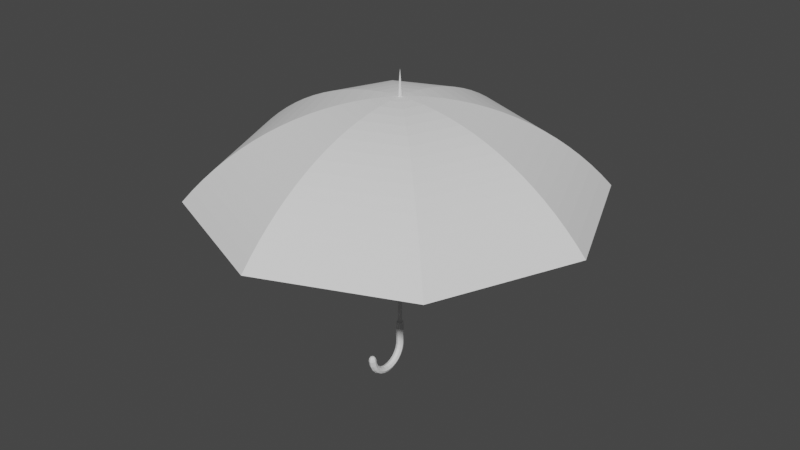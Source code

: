 # Source: Parapluie.blend  (saved by Blender 3.5.10; exported with 4.5.12 LTS)
import bpy
from mathutils import Matrix  # noqa: F401  (used for matrix-valued properties, if any)

bpy.ops.wm.read_factory_settings(use_empty=True)
scene = bpy.context.scene
scene.name = 'Scene'

# ---- collections
col_collection = bpy.data.collections.new('Collection'); scene.collection.children.link(col_collection)

# ---- world
world_world = bpy.data.worlds.new('World'); scene.world = world_world
world_world.use_nodes = True; world_world.node_tree.nodes.clear()
_N = world_world.node_tree.nodes; _L = world_world.node_tree.links
n0 = _N.new('ShaderNodeOutputWorld'); n0.name = 'World Output'; n0.location = (300, 300)
n1 = _N.new('ShaderNodeBackground'); n1.name = 'Background'; n1.location = (10, 300)
n1.inputs[0].default_value = (0.05088, 0.05088, 0.05088, 1.0)
_L.new(n1.outputs[0], n0.inputs[0])
n0.is_active_output = True
world_world.color = (0.05088, 0.05088, 0.05088)
world_world.use_sun_shadow = False
world_world.sun_shadow_jitter_overblur = 0.0

# ---- meshes
me_vert = bpy.data.meshes.new('Vert')
me_vert.from_pydata([(0.0, 0.0, 0.0), (3.0, 0.0, -0.03528)], [(0, 1)], [])
me_vert.update()
me_cylinder = bpy.data.meshes.new('Cylinder')
me_cylinder.from_pydata([(1.893e-10, 0.5681, 1.335), (0.4017, 0.4017, 1.335), (0.5681, 0.0, 1.335), (0.4017, -0.4017, 1.335), (1.893e-10, -0.5681, 1.335), (-0.4017, -0.4017, 1.335), (-0.5681, 0.0, 1.335), (-0.4017, 0.4017, 1.335), (4.422e-09, 0.0, 1.659), (-1.048, 8.138e-09, -2.225), (-0.7413, -0.7413, -2.225), (3.493e-10, -1.048, -2.225), (0.7413, -0.7413, -2.225), (1.048, 8.138e-09, -2.225), (0.7413, 0.7413, -2.225), (3.493e-10, 1.048, -2.225), (-0.7413, 0.7413, -2.225), (-0.7413, -0.3291, -2.373), (3.493e-10, -0.05898, -2.38), (0.7413, -0.3291, -2.373), (1.048, -0.9813, -2.356), (0.7413, -1.633, -2.339), (3.493e-10, -1.904, -2.332), (-0.7413, -1.633, -2.339), (-1.048, -0.9813, -2.356), (-1.048, -0.323, -2.294), (-0.7413, -1.042, -2.285), (3.493e-10, -1.339, -2.281), (0.7413, -1.042, -2.285), (1.048, -0.323, -2.294), (0.7413, 0.3957, -2.302), (3.493e-10, 0.6934, -2.306), (-0.7413, 0.3957, -2.302), (-1.048, -1.935, -2.408), (-0.7413, -2.481, -2.384), (3.493e-10, -2.707, -2.374), (0.7413, -2.481, -2.384), (1.048, -1.935, -2.408), (0.7413, -1.389, -2.433), (3.493e-10, -1.163, -2.443), (-0.7413, -1.389, -2.433), (-1.048, -4.48, -2.472), (-0.7413, -4.722, -2.438), (3.493e-10, -4.822, -2.424), (0.7413, -4.722, -2.438), (1.048, -4.48, -2.472), (0.7413, -4.238, -2.506), (3.493e-10, -4.138, -2.52), (-0.7413, -4.238, -2.506), (-1.048, -7.347, -2.47), (-0.7413, -7.227, -2.434), (3.493e-10, -7.177, -2.42), (0.7413, -7.227, -2.434), (1.048, -7.347, -2.47), (0.7413, -7.468, -2.505), (3.493e-10, -7.517, -2.52), (-0.7413, -7.468, -2.505), (-1.048, -9.846, -2.402), (-0.7413, -9.393, -2.373), (3.493e-10, -9.205, -2.362), (0.7413, -9.393, -2.373), (1.048, -9.846, -2.402), (0.7413, -10.3, -2.43), (3.493e-10, -10.49, -2.442), (-0.7413, -10.3, -2.43), (-1.048, -11.38, -2.285), (-0.7413, -10.7, -2.27), (3.493e-10, -10.42, -2.264), (0.7413, -10.7, -2.27), (1.048, -11.38, -2.285), (0.7413, -12.05, -2.299), (3.493e-10, -12.34, -2.305), (-0.7413, -12.05, -2.299), (-0.8887, -11.71, -2.182), (-0.6284, -11.08, -2.18), (-5.531e-07, -10.82, -2.179), (0.6284, -11.08, -2.18), (0.8887, -11.71, -2.182), (0.6284, -12.33, -2.185), (-5.531e-07, -12.59, -2.186), (-0.6284, -12.33, -2.185), (-0.7413, -2.719, -2.478), (3.493e-10, -2.551, -2.49), (0.7413, -2.719, -2.478), (1.048, -3.125, -2.448), (0.7413, -3.532, -2.418), (3.493e-10, -3.7, -2.406), (-0.7413, -3.532, -2.418), (-1.048, -3.125, -2.448), (-0.7413, -5.854, -2.515), (3.493e-10, -5.828, -2.53), (0.7413, -5.854, -2.515), (1.048, -5.917, -2.48), (0.7413, -5.979, -2.444), (3.493e-10, -6.005, -2.429), (-0.7413, -5.979, -2.444), (-1.048, -5.917, -2.48), (-0.7413, -8.98, -2.476), (3.493e-10, -9.103, -2.49), (0.7413, -8.98, -2.476), (1.048, -8.684, -2.443), (0.7413, -8.388, -2.41), (3.493e-10, -8.266, -2.397), (-0.7413, -8.388, -2.41), (-1.048, -8.684, -2.443), (-0.7413, -11.35, -2.37), (3.493e-10, -11.59, -2.379), (0.7413, -11.35, -2.37), (1.048, -10.76, -2.348), (0.7413, -10.18, -2.326), (3.493e-10, -9.937, -2.317), (-0.7413, -10.18, -2.326), (-1.048, -10.76, -2.348), (-0.7413, -12.38, -2.222), (3.493e-10, -12.69, -2.224), (0.7413, -12.38, -2.222), (1.048, -11.65, -2.216), (0.7413, -10.92, -2.21), (3.493e-10, -10.62, -2.207), (-0.7413, -10.92, -2.21), (-1.048, -11.65, -2.216), (-0.4327, -12.11, -2.163), (-5.548e-07, -12.29, -2.163), (0.4327, -12.11, -2.163), (0.6119, -11.68, -2.163), (0.4327, -11.25, -2.163), (-5.548e-07, -11.07, -2.163), (-0.4327, -11.25, -2.163), (-0.6119, -11.68, -2.163), (-0.1935, -11.87, -2.157), (-5.673e-07, -11.95, -2.157), (0.1935, -11.87, -2.157), (0.2736, -11.68, -2.157), (0.1935, -11.48, -2.158), (-5.673e-07, -11.4, -2.158), (-0.1935, -11.48, -2.158), (-0.2736, -11.68, -2.157), (-0.1935, -11.87, -2.157), (-5.673e-07, -11.95, -2.157), (0.1935, -11.87, -2.157), (0.2736, -11.68, -2.157), (0.1935, -11.48, -2.158), (-5.673e-07, -11.4, -2.158), (-0.1935, -11.48, -2.158), (-0.2736, -11.68, -2.157), (-0.1935, -11.87, -2.157), (-5.673e-07, -11.95, -2.157), (0.1935, -11.87, -2.157), (0.2736, -11.68, -2.157), (0.1935, -11.48, -2.158), (-5.673e-07, -11.4, -2.158), (-0.1935, -11.48, -2.158), (-0.2736, -11.68, -2.157), (-0.1935, -11.87, -2.157), (-5.673e-07, -11.95, -2.157), (0.1935, -11.87, -2.157), (0.2736, -11.68, -2.157), (0.1935, -11.48, -2.158), (-5.673e-07, -11.4, -2.158), (-0.1935, -11.48, -2.158), (-0.2736, -11.68, -2.157), (-0.1935, -11.87, -2.157), (-5.673e-07, -11.95, -2.157), (0.1935, -11.87, -2.157), (0.2736, -11.68, -2.157), (0.1935, -11.48, -2.158), (-5.673e-07, -11.4, -2.158), (-0.1935, -11.48, -2.158), (-0.2736, -11.68, -2.157), (-0.1935, -11.87, -2.157), (-5.673e-07, -11.95, -2.157), (0.1935, -11.87, -2.157), (0.2736, -11.68, -2.157), (0.1935, -11.48, -2.158), (-5.673e-07, -11.4, -2.158), (-0.1935, -11.48, -2.158), (-0.2736, -11.68, -2.157), (-0.1935, -11.87, -2.157), (-5.673e-07, -11.95, -2.157), (0.1935, -11.87, -2.157), (0.2736, -11.68, -2.157), (0.1935, -11.48, -2.158), (-5.673e-07, -11.4, -2.158), (-0.1935, -11.48, -2.158), (-0.2736, -11.68, -2.157), (-0.1935, -11.87, -2.157), (-5.673e-07, -11.95, -2.157), (0.1935, -11.87, -2.157), (0.2736, -11.68, -2.157), (0.1935, -11.48, -2.158), (-5.673e-07, -11.4, -2.158), (-0.1935, -11.48, -2.158), (-0.2736, -11.68, -2.157), (-0.1935, -11.87, -2.157), (-5.673e-07, -11.95, -2.157), (0.1935, -11.87, -2.157), (0.2736, -11.68, -2.157), (0.1935, -11.48, -2.158), (-5.673e-07, -11.4, -2.158), (-0.1935, -11.48, -2.158), (-0.2736, -11.68, -2.157), (-0.1935, -11.87, -2.157), (-5.673e-07, -11.95, -2.157), (0.1935, -11.87, -2.157), (0.2736, -11.68, -2.157), (0.1935, -11.48, -2.158), (-5.673e-07, -11.4, -2.158), (-0.1935, -11.48, -2.158), (-0.2736, -11.68, -2.157), (-0.1935, -11.87, -2.157), (-5.673e-07, -11.95, -2.157), (0.1935, -11.87, -2.157), (0.2736, -11.68, -2.157), (0.1935, -11.48, -2.158), (-5.673e-07, -11.4, -2.158), (-0.1935, -11.48, -2.158), (-0.2736, -11.68, -2.157), (-0.1935, -11.87, -2.157), (-5.673e-07, -11.95, -2.157), (0.1935, -11.87, -2.157), (0.2736, -11.68, -2.157), (0.1935, -11.48, -2.158), (-5.673e-07, -11.4, -2.158), (-0.1935, -11.48, -2.158), (-0.2736, -11.68, -2.157), (-0.1935, -11.87, -2.157), (-5.673e-07, -11.95, -2.157), (0.1935, -11.87, -2.157), (0.2736, -11.68, -2.157), (0.1935, -11.48, -2.158), (-5.673e-07, -11.4, -2.158), (-0.1935, -11.48, -2.158), (-0.2736, -11.68, -2.157), (-0.1935, -11.87, -2.157), (-5.673e-07, -11.95, -2.157), (0.1935, -11.87, -2.157), (0.2736, -11.68, -2.157), (0.1935, -11.48, -2.158), (-5.673e-07, -11.4, -2.158), (-0.1935, -11.48, -2.158), (-0.2736, -11.68, -2.157), (-0.1935, -11.87, -2.157), (-5.673e-07, -11.95, -2.157), (0.1935, -11.87, -2.157), (0.2736, -11.68, -2.157), (0.1935, -11.48, -2.158), (-5.673e-07, -11.4, -2.158), (-0.1935, -11.48, -2.158), (-0.2736, -11.68, -2.157), (-0.1935, -11.87, -2.157), (-5.673e-07, -11.95, -2.157), (0.1935, -11.87, -2.157), (0.2736, -11.68, -2.157), (0.1935, -11.48, -2.158), (-5.673e-07, -11.4, -2.158), (-0.1935, -11.48, -2.158), (-0.2736, -11.68, -2.157), (-0.1935, -11.87, -2.157), (-5.673e-07, -11.95, -2.157), (0.1935, -11.87, -2.157), (0.2736, -11.68, -2.157), (0.1935, -11.48, -2.158), (-5.673e-07, -11.4, -2.158), (-0.1935, -11.48, -2.158), (-0.2736, -11.68, -2.157), (-0.1935, -11.87, -2.157), (-5.673e-07, -11.95, -2.157), (0.1935, -11.87, -2.157), (0.2736, -11.68, -2.157), (0.1935, -11.48, -2.158), (-5.673e-07, -11.4, -2.158), (-0.1935, -11.48, -2.158), (-0.2736, -11.68, -2.157), (-0.1935, -11.87, -2.157), (-5.673e-07, -11.95, -2.157), (0.1935, -11.87, -2.157), (0.2736, -11.68, -2.157), (0.1935, -11.48, -2.158), (-5.673e-07, -11.4, -2.158), (-0.1935, -11.48, -2.158), (-0.2736, -11.68, -2.157), (-0.1935, -11.87, -2.157), (-5.673e-07, -11.95, -2.157), (0.1935, -11.87, -2.157), (0.2736, -11.68, -2.157), (0.1935, -11.48, -2.158), (-5.673e-07, -11.4, -2.158), (-0.1935, -11.48, -2.158), (-0.2736, -11.68, -2.157), (-0.1935, -11.87, -2.157), (-5.673e-07, -11.95, -2.157), (0.1935, -11.87, -2.157), (0.2736, -11.68, -2.157), (0.1935, -11.48, -2.158), (-5.673e-07, -11.4, -2.158), (-0.1935, -11.48, -2.158), (-0.2736, -11.68, -2.157), (-0.1935, -11.87, -2.157), (-5.673e-07, -11.95, -2.157), (0.1935, -11.87, -2.157), (0.2736, -11.68, -2.157), (0.1935, -11.48, -2.158), (-5.673e-07, -11.4, -2.158), (-0.1935, -11.48, -2.158), (-0.2736, -11.68, -2.157), (-0.1935, -11.87, -2.157), (-5.673e-07, -11.95, -2.157), (0.1935, -11.87, -2.157), (0.2736, -11.68, -2.157), (0.1935, -11.48, -2.158), (-5.673e-07, -11.4, -2.158), (-0.1935, -11.48, -2.158), (-0.2736, -11.68, -2.157), (-0.1935, -11.87, -2.157), (-5.673e-07, -11.95, -2.157), (0.1935, -11.87, -2.157), (0.2736, -11.68, -2.157), (0.1935, -11.48, -2.158), (-5.673e-07, -11.4, -2.158), (-0.1935, -11.48, -2.158), (-0.2736, -11.68, -2.157), (-0.2736, -11.68, -2.157), (-0.1935, -11.48, -2.158), (-5.673e-07, -11.4, -2.158), (0.1935, -11.48, -2.158), (0.2736, -11.68, -2.157), (0.1935, -11.87, -2.157), (-5.673e-07, -11.95, -2.157), (-0.1935, -11.87, -2.157), (0.1021, 0.6363, -1.882), (-0.1021, 0.6363, -1.882), (1.893e-10, 0.5681, -1.78), (0.05527, 0.6493, -1.882), (7.451e-09, 0.6539, -1.882), (0.07271, 0.6062, -1.874), (0.0356, 0.6152, -1.873), (3.725e-09, 0.6196, -1.874), (8.654e-12, 0.5985, -1.865), (-0.07271, 0.6062, -1.874), (-0.04297, 0.5827, -1.852), (-0.05527, 0.6493, -1.882), (-0.0356, 0.6152, -1.873), (-0.01897, 0.5893, -1.86), (0.01744, 0.5693, -1.819), (0.04297, 0.5827, -1.852), (-0.01744, 0.5693, -1.819), (-3.692e-09, 0.5772, -1.841), (0.01897, 0.5893, -1.86), (0.3777, 0.5222, -1.882), (0.4017, 0.4017, -1.78), (0.5222, 0.3777, -1.882), (0.3772, 0.4801, -1.874), (0.3816, 0.4424, -1.852), (0.42, 0.4982, -1.882), (0.4098, 0.4602, -1.873), (0.4033, 0.4301, -1.86), (0.4232, 0.4232, -1.865), (0.4149, 0.3902, -1.819), (0.4424, 0.3816, -1.852), (0.3902, 0.4149, -1.819), (0.4082, 0.4082, -1.841), (0.4301, 0.4033, -1.86), (0.4982, 0.42, -1.882), (0.4623, 0.4623, -1.882), (0.4801, 0.3772, -1.874), (0.4602, 0.4098, -1.873), (0.4382, 0.4382, -1.874), (0.6363, 0.1021, -1.882), (0.5681, 0.0, -1.78), (0.6363, -0.1021, -1.882), (0.6062, 0.07271, -1.874), (0.5827, 0.04297, -1.852), (0.6493, 0.05527, -1.882), (0.6152, 0.0356, -1.873), (0.5893, 0.01897, -1.86), (0.5985, 0.0, -1.865), (0.5693, -0.01744, -1.819), (0.5827, -0.04297, -1.852), (0.5693, 0.01744, -1.819), (0.5772, 3.725e-09, -1.841), (0.5893, -0.01897, -1.86), (0.6493, -0.05527, -1.882), (0.6539, -7.451e-09, -1.882), (0.6062, -0.07271, -1.874), (0.6152, -0.0356, -1.873), (0.6196, -3.725e-09, -1.874), (0.5222, -0.3777, -1.882), (0.4017, -0.4017, -1.78), (0.3777, -0.5222, -1.882), (0.4801, -0.3772, -1.874), (0.4424, -0.3816, -1.852), (0.4982, -0.42, -1.882), (0.4602, -0.4098, -1.873), (0.4301, -0.4033, -1.86), (0.4232, -0.4232, -1.865), (0.3902, -0.4149, -1.819), (0.3816, -0.4424, -1.852), (0.4149, -0.3902, -1.819), (0.4082, -0.4082, -1.841), (0.4033, -0.4301, -1.86), (0.42, -0.4982, -1.882), (0.4623, -0.4623, -1.882), (0.3772, -0.4801, -1.874), (0.4098, -0.4602, -1.873), (0.4382, -0.4382, -1.874), (0.1021, -0.6363, -1.882), (1.893e-10, -0.5681, -1.78), (-0.1021, -0.6363, -1.882), (0.07271, -0.6062, -1.874), (0.04297, -0.5827, -1.852), (0.05527, -0.6493, -1.882), (0.0356, -0.6152, -1.873), (0.01897, -0.5893, -1.86), (6.277e-10, -0.5985, -1.865), (-0.01744, -0.5693, -1.819), (-0.04297, -0.5827, -1.852), (0.01744, -0.5693, -1.819), (3.751e-09, -0.5772, -1.841), (-0.01897, -0.5893, -1.86), (-0.05527, -0.6493, -1.882), (-7.451e-09, -0.6539, -1.882), (-0.07271, -0.6062, -1.874), (-0.0356, -0.6152, -1.873), (-3.725e-09, -0.6196, -1.874), (-0.3777, -0.5222, -1.882), (-0.4017, -0.4017, -1.78), (-0.5222, -0.3777, -1.882), (-0.3772, -0.4801, -1.874), (-0.3816, -0.4424, -1.852), (-0.42, -0.4982, -1.882), (-0.4098, -0.4602, -1.873), (-0.4033, -0.4301, -1.86), (-0.4232, -0.4232, -1.865), (-0.4149, -0.3902, -1.819), (-0.4424, -0.3816, -1.852), (-0.3902, -0.4149, -1.819), (-0.4082, -0.4082, -1.841), (-0.4301, -0.4033, -1.86), (-0.4982, -0.42, -1.882), (-0.4623, -0.4623, -1.882), (-0.4801, -0.3772, -1.874), (-0.4602, -0.4098, -1.873), (-0.4382, -0.4382, -1.874), (-0.6363, -0.1021, -1.882), (-0.5681, 0.0, -1.78), (-0.6363, 0.1021, -1.882), (-0.6062, -0.07271, -1.874), (-0.5827, -0.04297, -1.852), (-0.6493, -0.05527, -1.882), (-0.6152, -0.0356, -1.873), (-0.5893, -0.01897, -1.86), (-0.5985, 0.0, -1.865), (-0.5693, 0.01744, -1.819), (-0.5827, 0.04297, -1.852), (-0.5693, -0.01744, -1.819), (-0.5772, -3.725e-09, -1.841), (-0.5893, 0.01897, -1.86), (-0.6493, 0.05527, -1.882), (-0.6539, 7.451e-09, -1.882), (-0.6062, 0.07271, -1.874), (-0.6152, 0.0356, -1.873), (-0.6196, 3.725e-09, -1.874), (-0.5222, 0.3777, -1.882), (-0.4017, 0.4017, -1.78), (-0.3777, 0.5222, -1.882), (-0.4801, 0.3772, -1.874), (-0.4424, 0.3816, -1.852), (-0.4982, 0.42, -1.882), (-0.4602, 0.4098, -1.873), (-0.4301, 0.4033, -1.86), (-0.4232, 0.4232, -1.865), (-0.3902, 0.4149, -1.819), (-0.3816, 0.4424, -1.852), (-0.4149, 0.3902, -1.819), (-0.4082, 0.4082, -1.841), (-0.4033, 0.4301, -1.86), (-0.42, 0.4982, -1.882), (-0.4623, 0.4623, -1.882), (-0.3772, 0.4801, -1.874), (-0.4098, 0.4602, -1.873), (-0.4382, 0.4382, -1.874), (-0.8955, -0.1021, -1.882), (-0.8955, 0.1021, -1.882), (-1.048, 8.138e-09, -1.984), (-0.9085, -0.05527, -1.882), (-0.913, 1.49e-08, -1.882), (-0.945, -0.08469, -1.89), (-0.9537, -0.041, -1.892), (-0.9572, 9.313e-09, -1.891), (-0.982, 1.67e-09, -1.899), (-0.945, 0.08469, -1.89), (-0.9915, 0.05916, -1.912), (-0.9085, 0.05527, -1.882), (-0.9537, 0.041, -1.892), (-0.9915, 0.02571, -1.904), (-1.028, -0.02942, -1.945), (-0.9915, -0.05916, -1.912), (-1.028, 0.02942, -1.945), (-1.012, -5.189e-09, -1.923), (-0.9915, -0.02571, -1.904), (-0.561, -0.7054, -1.882), (-0.7054, -0.561, -1.882), (-0.7413, -0.7413, -1.984), (-0.6033, -0.6815, -1.882), (-0.6456, -0.6456, -1.882), (-0.6084, -0.7281, -1.89), (-0.6454, -0.7034, -1.892), (-0.6769, -0.6769, -1.891), (-0.6944, -0.6944, -1.899), (-0.7281, -0.6084, -1.89), (-0.7429, -0.6592, -1.912), (-0.6815, -0.6033, -1.882), (-0.7034, -0.6454, -1.892), (-0.7193, -0.6829, -1.904), (-0.7059, -0.7475, -1.945), (-0.6592, -0.7429, -1.912), (-0.7475, -0.7059, -1.945), (-0.7154, -0.7154, -1.923), (-0.6829, -0.7193, -1.904), (0.1021, -0.8955, -1.882), (-0.1021, -0.8955, -1.882), (3.493e-10, -1.048, -1.984), (0.05527, -0.9085, -1.882), (-7.451e-09, -0.913, -1.882), (0.08469, -0.945, -1.89), (0.041, -0.9537, -1.892), (-9.313e-10, -0.9572, -1.891), (5.674e-09, -0.982, -1.899), (-0.08469, -0.945, -1.89), (-0.05916, -0.9915, -1.912), (-0.05527, -0.9085, -1.882), (-0.041, -0.9537, -1.892), (-0.02571, -0.9915, -1.904), (0.02942, -1.028, -1.945), (0.05916, -0.9915, -1.912), (-0.02942, -1.028, -1.945), (1.254e-08, -1.012, -1.923), (0.02571, -0.9915, -1.904), (0.7054, -0.561, -1.882), (0.561, -0.7054, -1.882), (0.7413, -0.7413, -1.984), (0.6815, -0.6033, -1.882), (0.6456, -0.6456, -1.882), (0.7281, -0.6084, -1.89), (0.7034, -0.6454, -1.892), (0.6769, -0.6769, -1.891), (0.6944, -0.6944, -1.899), (0.6084, -0.7281, -1.89), (0.6592, -0.7429, -1.912), (0.6033, -0.6815, -1.882), (0.6454, -0.7034, -1.892), (0.6829, -0.7193, -1.904), (0.7475, -0.7059, -1.945), (0.7429, -0.6592, -1.912), (0.7059, -0.7475, -1.945), (0.7154, -0.7154, -1.923), (0.7193, -0.6829, -1.904), (0.8955, 0.1021, -1.882), (0.8955, -0.1021, -1.882), (1.048, 8.138e-09, -1.984), (0.9085, 0.05527, -1.882), (0.913, 0.0, -1.882), (0.945, 0.08469, -1.89), (0.9537, 0.041, -1.892), (0.9572, 5.588e-09, -1.891), (0.982, 1.329e-08, -1.899), (0.945, -0.08469, -1.89), (0.9915, -0.05916, -1.912), (0.9085, -0.05527, -1.882), (0.9537, -0.041, -1.892), (0.9915, -0.02571, -1.904), (1.028, 0.02942, -1.945), (0.9915, 0.05916, -1.912), (1.028, -0.02942, -1.945), (1.012, 1.94e-08, -1.923), (0.9915, 0.02571, -1.904), (0.561, 0.7054, -1.882), (0.7054, 0.561, -1.882), (0.7413, 0.7413, -1.984), (0.6033, 0.6815, -1.882), (0.6456, 0.6456, -1.882), (0.6084, 0.7281, -1.89), (0.6454, 0.7034, -1.892), (0.6769, 0.6769, -1.891), (0.6944, 0.6944, -1.899), (0.7281, 0.6084, -1.89), (0.7429, 0.6592, -1.912), (0.6815, 0.6033, -1.882), (0.7034, 0.6454, -1.892), (0.7193, 0.6829, -1.904), (0.7059, 0.7475, -1.945), (0.6592, 0.7429, -1.912), (0.7475, 0.7059, -1.945), (0.7154, 0.7154, -1.923), (0.6829, 0.7193, -1.904), (0.1021, 0.8955, -1.882), (3.493e-10, 1.048, -1.984), (-0.1021, 0.8955, -1.882), (0.08469, 0.945, -1.89), (0.05916, 0.9915, -1.912), (0.05527, 0.9085, -1.882), (0.041, 0.9537, -1.892), (0.02571, 0.9915, -1.904), (-6.267e-09, 0.982, -1.899), (-0.02942, 1.028, -1.945), (-0.05916, 0.9915, -1.912), (0.02942, 1.028, -1.945), (-1.243e-08, 1.012, -1.923), (-0.02571, 0.9915, -1.904), (-0.05527, 0.9085, -1.882), (7.451e-09, 0.913, -1.882), (-0.08469, 0.945, -1.89), (-0.041, 0.9537, -1.892), (9.313e-10, 0.9572, -1.891), (-0.7054, 0.561, -1.882), (-0.561, 0.7054, -1.882), (-0.7413, 0.7413, -1.984), (-0.6815, 0.6033, -1.882), (-0.6456, 0.6456, -1.882), (-0.7281, 0.6084, -1.89), (-0.7034, 0.6454, -1.892), (-0.6769, 0.6769, -1.891), (-0.6944, 0.6944, -1.899), (-0.6084, 0.7281, -1.89), (-0.6592, 0.7429, -1.912), (-0.6033, 0.6815, -1.882), (-0.6454, 0.7034, -1.892), (-0.6829, 0.7193, -1.904), (-0.7475, 0.7059, -1.945), (-0.7429, 0.6592, -1.912), (-0.7059, 0.7475, -1.945), (-0.7154, 0.7154, -1.923), (-0.7193, 0.6829, -1.904)], [], [(463, 7, 0, 331), (350, 367, 557, 577), (369, 386, 538, 558), (388, 405, 519, 539), (407, 424, 500, 520), (426, 443, 481, 501), (5, 4, 8), (445, 462, 614, 482), (464, 330, 597, 615), (406, 4, 5, 425), (331, 0, 1, 349), (0, 7, 8), (1, 0, 8), (3, 2, 8), (6, 5, 8), (4, 3, 8), (7, 6, 8), (2, 1, 8), (349, 1, 2, 368), (425, 5, 6, 444), (368, 2, 3, 387), (483, 616, 16, 9), (596, 578, 14, 15), (387, 3, 4, 406), (444, 6, 7, 463), (559, 540, 12, 13), (521, 502, 10, 11), (616, 596, 15, 16), (578, 559, 13, 14), (540, 521, 11, 12), (502, 483, 9, 10), (12, 11, 27, 28), (14, 13, 29, 30), (10, 9, 25, 26), (16, 15, 31, 32), (13, 12, 28, 29), (15, 14, 30, 31), (11, 10, 26, 27), (9, 16, 32, 25), (27, 26, 23, 22), (25, 32, 17, 24), (28, 27, 22, 21), (30, 29, 20, 19), (26, 25, 24, 23), (32, 31, 18, 17), (29, 28, 21, 20), (31, 30, 19, 18), (24, 17, 40, 33), (22, 23, 34, 35), (18, 19, 38, 39), (20, 21, 36, 37), (17, 18, 39, 40), (23, 24, 33, 34), (19, 20, 37, 38), (21, 22, 35, 36), (40, 39, 82, 81), (37, 36, 85, 84), (39, 38, 83, 82), (35, 34, 87, 86), (33, 40, 81, 88), (36, 35, 86, 85), (38, 37, 84, 83), (34, 33, 88, 87), (81, 82, 47, 48), (87, 88, 41, 42), (83, 84, 45, 46), (85, 86, 43, 44), (88, 81, 48, 41), (86, 87, 42, 43), (82, 83, 46, 47), (84, 85, 44, 45), (46, 45, 92, 91), (42, 41, 96, 95), (48, 47, 90, 89), (45, 44, 93, 92), (47, 46, 91, 90), (43, 42, 95, 94), (41, 48, 89, 96), (44, 43, 94, 93), (96, 89, 56, 49), (94, 95, 50, 51), (90, 91, 54, 55), (92, 93, 52, 53), (89, 90, 55, 56), (95, 96, 49, 50), (91, 92, 53, 54), (93, 94, 51, 52), (51, 50, 103, 102), (49, 56, 97, 104), (52, 51, 102, 101), (54, 53, 100, 99), (50, 49, 104, 103), (56, 55, 98, 97), (53, 52, 101, 100), (55, 54, 99, 98), (103, 104, 57, 58), (99, 100, 61, 62), (101, 102, 59, 60), (104, 97, 64, 57), (102, 103, 58, 59), (98, 99, 62, 63), (100, 101, 60, 61), (97, 98, 63, 64), (58, 57, 112, 111), (64, 63, 106, 105), (61, 60, 109, 108), (63, 62, 107, 106), (59, 58, 111, 110), (57, 64, 105, 112), (60, 59, 110, 109), (62, 61, 108, 107), (110, 111, 66, 67), (106, 107, 70, 71), (108, 109, 68, 69), (105, 106, 71, 72), (111, 112, 65, 66), (107, 108, 69, 70), (109, 110, 67, 68), (112, 105, 72, 65), (68, 67, 118, 117), (70, 69, 116, 115), (66, 65, 120, 119), (72, 71, 114, 113), (69, 68, 117, 116), (71, 70, 115, 114), (67, 66, 119, 118), (65, 72, 113, 120), (115, 116, 77, 78), (117, 118, 75, 76), (120, 113, 80, 73), (118, 119, 74, 75), (114, 115, 78, 79), (116, 117, 76, 77), (113, 114, 79, 80), (119, 120, 73, 74), (79, 78, 123, 122), (75, 74, 127, 126), (73, 80, 121, 128), (76, 75, 126, 125), (78, 77, 124, 123), (74, 73, 128, 127), (80, 79, 122, 121), (77, 76, 125, 124), (123, 124, 316, 315), (125, 126, 318, 317), (128, 121, 313, 320), (126, 127, 319, 318), (122, 123, 315, 314), (124, 125, 317, 316), (121, 122, 314, 313), (127, 128, 320, 319), (143, 144, 136, 135), (137, 138, 130, 129), (140, 141, 133, 132), (138, 139, 131, 130), (142, 143, 135, 134), (144, 137, 129, 136), (141, 142, 134, 133), (135, 136, 321, 322), (152, 145, 137, 144), (149, 150, 142, 141), (147, 148, 140, 139), (151, 152, 144, 143), (145, 146, 138, 137), (148, 149, 141, 140), (146, 147, 139, 138), (139, 140, 132, 131), (154, 155, 147, 146), (158, 159, 151, 150), (160, 153, 145, 152), (157, 158, 150, 149), (155, 156, 148, 147), (159, 160, 152, 151), (153, 154, 146, 145), (150, 151, 143, 142), (167, 168, 160, 159), (161, 162, 154, 153), (164, 165, 157, 156), (162, 163, 155, 154), (166, 167, 159, 158), (168, 161, 153, 160), (165, 166, 158, 157), (156, 157, 149, 148), (171, 172, 164, 163), (175, 176, 168, 167), (169, 170, 162, 161), (172, 173, 165, 164), (170, 171, 163, 162), (174, 175, 167, 166), (176, 169, 161, 168), (163, 164, 156, 155), (182, 183, 175, 174), (184, 177, 169, 176), (181, 182, 174, 173), (179, 180, 172, 171), (183, 184, 176, 175), (177, 178, 170, 169), (180, 181, 173, 172), (173, 174, 166, 165), (188, 189, 181, 180), (186, 187, 179, 178), (190, 191, 183, 182), (192, 185, 177, 184), (189, 190, 182, 181), (187, 188, 180, 179), (191, 192, 184, 183), (178, 179, 171, 170), (199, 200, 192, 191), (193, 194, 186, 185), (196, 197, 189, 188), (194, 195, 187, 186), (198, 199, 191, 190), (200, 193, 185, 192), (197, 198, 190, 189), (185, 186, 178, 177), (205, 206, 198, 197), (203, 204, 196, 195), (207, 208, 200, 199), (201, 202, 194, 193), (204, 205, 197, 196), (202, 203, 195, 194), (206, 207, 199, 198), (195, 196, 188, 187), (214, 215, 207, 206), (216, 209, 201, 208), (213, 214, 206, 205), (211, 212, 204, 203), (215, 216, 208, 207), (209, 210, 202, 201), (212, 213, 205, 204), (208, 201, 193, 200), (217, 218, 210, 209), (220, 221, 213, 212), (218, 219, 211, 210), (222, 223, 215, 214), (224, 217, 209, 216), (221, 222, 214, 213), (219, 220, 212, 211), (210, 211, 203, 202), (228, 229, 221, 220), (226, 227, 219, 218), (230, 231, 223, 222), (232, 225, 217, 224), (229, 230, 222, 221), (227, 228, 220, 219), (231, 232, 224, 223), (223, 224, 216, 215), (239, 240, 232, 231), (233, 234, 226, 225), (236, 237, 229, 228), (234, 235, 227, 226), (238, 239, 231, 230), (240, 233, 225, 232), (237, 238, 230, 229), (225, 226, 218, 217), (245, 246, 238, 237), (243, 244, 236, 235), (247, 248, 240, 239), (241, 242, 234, 233), (244, 245, 237, 236), (242, 243, 235, 234), (246, 247, 239, 238), (235, 236, 228, 227), (254, 255, 247, 246), (256, 249, 241, 248), (253, 254, 246, 245), (251, 252, 244, 243), (255, 256, 248, 247), (249, 250, 242, 241), (252, 253, 245, 244), (248, 241, 233, 240), (257, 258, 250, 249), (260, 261, 253, 252), (258, 259, 251, 250), (262, 263, 255, 254), (264, 257, 249, 256), (261, 262, 254, 253), (259, 260, 252, 251), (250, 251, 243, 242), (271, 272, 264, 263), (265, 266, 258, 257), (268, 269, 261, 260), (266, 267, 259, 258), (270, 271, 263, 262), (272, 265, 257, 264), (269, 270, 262, 261), (263, 264, 256, 255), (280, 273, 265, 272), (277, 278, 270, 269), (275, 276, 268, 267), (279, 280, 272, 271), (273, 274, 266, 265), (276, 277, 269, 268), (274, 275, 267, 266), (267, 268, 260, 259), (282, 283, 275, 274), (286, 287, 279, 278), (288, 281, 273, 280), (285, 286, 278, 277), (283, 284, 276, 275), (287, 288, 280, 279), (281, 282, 274, 273), (278, 279, 271, 270), (295, 296, 288, 287), (289, 290, 282, 281), (292, 293, 285, 284), (290, 291, 283, 282), (294, 295, 287, 286), (296, 289, 281, 288), (293, 294, 286, 285), (284, 285, 277, 276), (299, 300, 292, 291), (303, 304, 296, 295), (297, 298, 290, 289), (300, 301, 293, 292), (298, 299, 291, 290), (302, 303, 295, 294), (304, 297, 289, 296), (291, 292, 284, 283), (310, 311, 303, 302), (312, 305, 297, 304), (309, 310, 302, 301), (307, 308, 300, 299), (311, 312, 304, 303), (305, 306, 298, 297), (308, 309, 301, 300), (301, 302, 294, 293), (316, 317, 309, 308), (314, 315, 307, 306), (318, 319, 311, 310), (320, 313, 305, 312), (317, 318, 310, 309), (315, 316, 308, 307), (319, 320, 312, 311), (306, 307, 299, 298), (313, 314, 306, 305), (327, 326, 325, 324, 323, 322, 321, 328), (131, 132, 325, 326), (133, 134, 323, 324), (136, 129, 328, 321), (134, 135, 322, 323), (130, 131, 326, 327), (132, 133, 324, 325), (129, 130, 327, 328), (329, 332, 335, 334), (332, 333, 336, 335), (334, 335, 347, 344), (335, 336, 337, 347), (330, 338, 341, 340), (338, 339, 342, 341), (340, 341, 336, 333), (341, 342, 337, 336), (331, 343, 346, 345), (343, 344, 347, 346), (345, 346, 342, 339), (346, 347, 337, 342), (348, 351, 354, 353), (351, 352, 355, 354), (353, 354, 366, 363), (354, 355, 356, 366), (349, 357, 360, 359), (357, 358, 361, 360), (359, 360, 355, 352), (360, 361, 356, 355), (350, 362, 365, 364), (362, 363, 366, 365), (364, 365, 361, 358), (365, 366, 356, 361), (367, 370, 373, 372), (370, 371, 374, 373), (372, 373, 385, 382), (373, 374, 375, 385), (368, 376, 379, 378), (376, 377, 380, 379), (378, 379, 374, 371), (379, 380, 375, 374), (369, 381, 384, 383), (381, 382, 385, 384), (383, 384, 380, 377), (384, 385, 375, 380), (386, 389, 392, 391), (389, 390, 393, 392), (391, 392, 404, 401), (392, 393, 394, 404), (387, 395, 398, 397), (395, 396, 399, 398), (397, 398, 393, 390), (398, 399, 394, 393), (388, 400, 403, 402), (400, 401, 404, 403), (402, 403, 399, 396), (403, 404, 394, 399), (405, 408, 411, 410), (408, 409, 412, 411), (410, 411, 423, 420), (411, 412, 413, 423), (406, 414, 417, 416), (414, 415, 418, 417), (416, 417, 412, 409), (417, 418, 413, 412), (407, 419, 422, 421), (419, 420, 423, 422), (421, 422, 418, 415), (422, 423, 413, 418), (424, 427, 430, 429), (427, 428, 431, 430), (429, 430, 442, 439), (430, 431, 432, 442), (425, 433, 436, 435), (433, 434, 437, 436), (435, 436, 431, 428), (436, 437, 432, 431), (426, 438, 441, 440), (438, 439, 442, 441), (440, 441, 437, 434), (441, 442, 432, 437), (443, 446, 449, 448), (446, 447, 450, 449), (448, 449, 461, 458), (449, 450, 451, 461), (444, 452, 455, 454), (452, 453, 456, 455), (454, 455, 450, 447), (455, 456, 451, 450), (445, 457, 460, 459), (457, 458, 461, 460), (459, 460, 456, 453), (460, 461, 451, 456), (462, 465, 468, 467), (465, 466, 469, 468), (467, 468, 480, 477), (468, 469, 470, 480), (463, 471, 474, 473), (471, 472, 475, 474), (473, 474, 469, 466), (474, 475, 470, 469), (464, 476, 479, 478), (476, 477, 480, 479), (478, 479, 475, 472), (479, 480, 470, 475), (481, 484, 487, 486), (484, 485, 488, 487), (486, 487, 499, 496), (487, 488, 489, 499), (482, 490, 493, 492), (490, 491, 494, 493), (492, 493, 488, 485), (493, 494, 489, 488), (483, 495, 498, 497), (495, 496, 499, 498), (497, 498, 494, 491), (498, 499, 489, 494), (500, 503, 506, 505), (503, 504, 507, 506), (505, 506, 518, 515), (506, 507, 508, 518), (501, 509, 512, 511), (509, 510, 513, 512), (511, 512, 507, 504), (512, 513, 508, 507), (502, 514, 517, 516), (514, 515, 518, 517), (516, 517, 513, 510), (517, 518, 508, 513), (519, 522, 525, 524), (522, 523, 526, 525), (524, 525, 537, 534), (525, 526, 527, 537), (520, 528, 531, 530), (528, 529, 532, 531), (530, 531, 526, 523), (531, 532, 527, 526), (521, 533, 536, 535), (533, 534, 537, 536), (535, 536, 532, 529), (536, 537, 527, 532), (538, 541, 544, 543), (541, 542, 545, 544), (543, 544, 556, 553), (544, 545, 546, 556), (539, 547, 550, 549), (547, 548, 551, 550), (549, 550, 545, 542), (550, 551, 546, 545), (540, 552, 555, 554), (552, 553, 556, 555), (554, 555, 551, 548), (555, 556, 546, 551), (557, 560, 563, 562), (560, 561, 564, 563), (562, 563, 575, 572), (563, 564, 565, 575), (558, 566, 569, 568), (566, 567, 570, 569), (568, 569, 564, 561), (569, 570, 565, 564), (559, 571, 574, 573), (571, 572, 575, 574), (573, 574, 570, 567), (574, 575, 565, 570), (576, 579, 582, 581), (579, 580, 583, 582), (581, 582, 594, 591), (582, 583, 584, 594), (577, 585, 588, 587), (585, 586, 589, 588), (587, 588, 583, 580), (588, 589, 584, 583), (578, 590, 593, 592), (590, 591, 594, 593), (592, 593, 589, 586), (593, 594, 584, 589), (595, 598, 601, 600), (598, 599, 602, 601), (600, 601, 613, 610), (601, 602, 603, 613), (596, 604, 607, 606), (604, 605, 608, 607), (606, 607, 602, 599), (607, 608, 603, 602), (597, 609, 612, 611), (609, 610, 613, 612), (611, 612, 608, 605), (612, 613, 603, 608), (614, 617, 620, 619), (617, 618, 621, 620), (619, 620, 632, 629), (620, 621, 622, 632), (615, 623, 626, 625), (623, 624, 627, 626), (625, 626, 621, 618), (626, 627, 622, 621), (616, 628, 631, 630), (628, 629, 632, 631), (630, 631, 627, 624), (631, 632, 622, 627), (331, 349, 359, 343), (343, 359, 352, 344), (344, 352, 351, 334), (334, 351, 348, 329), (349, 368, 378, 357), (357, 378, 371, 358), (358, 371, 370, 364), (364, 370, 367, 350), (368, 387, 397, 376), (376, 397, 390, 377), (377, 390, 389, 383), (383, 389, 386, 369), (387, 406, 416, 395), (395, 416, 409, 396), (396, 409, 408, 402), (402, 408, 405, 388), (406, 425, 435, 414), (414, 435, 428, 415), (415, 428, 427, 421), (421, 427, 424, 407), (425, 444, 454, 433), (433, 454, 447, 434), (434, 447, 446, 440), (440, 446, 443, 426), (444, 463, 473, 452), (452, 473, 466, 453), (453, 466, 465, 459), (459, 465, 462, 445), (463, 331, 345, 471), (471, 345, 339, 472), (472, 339, 338, 478), (478, 338, 330, 464), (329, 595, 600, 332), (332, 600, 610, 333), (333, 610, 609, 340), (340, 609, 597, 330), (426, 501, 511, 438), (438, 511, 504, 439), (439, 504, 503, 429), (429, 503, 500, 424), (576, 348, 353, 579), (579, 353, 363, 580), (580, 363, 362, 587), (587, 362, 350, 577), (369, 558, 568, 381), (381, 568, 561, 382), (382, 561, 560, 372), (372, 560, 557, 367), (481, 443, 448, 484), (484, 448, 458, 485), (485, 458, 457, 492), (492, 457, 445, 482), (464, 615, 625, 476), (476, 625, 618, 477), (477, 618, 617, 467), (467, 617, 614, 462), (538, 386, 391, 541), (541, 391, 401, 542), (542, 401, 400, 549), (549, 400, 388, 539), (407, 520, 530, 419), (419, 530, 523, 420), (420, 523, 522, 410), (410, 522, 519, 405), (615, 597, 611, 623), (623, 611, 605, 624), (624, 605, 604, 630), (630, 604, 596, 616), (482, 614, 619, 490), (490, 619, 629, 491), (491, 629, 628, 497), (497, 628, 616, 483), (501, 481, 486, 509), (509, 486, 496, 510), (510, 496, 495, 516), (516, 495, 483, 502), (520, 500, 505, 528), (528, 505, 515, 529), (529, 515, 514, 535), (535, 514, 502, 521), (539, 519, 524, 547), (547, 524, 534, 548), (548, 534, 533, 554), (554, 533, 521, 540), (558, 538, 543, 566), (566, 543, 553, 567), (567, 553, 552, 573), (573, 552, 540, 559), (577, 557, 562, 585), (585, 562, 572, 586), (586, 572, 571, 592), (592, 571, 559, 578), (595, 576, 581, 598), (598, 581, 591, 599), (599, 591, 590, 606), (606, 590, 578, 596), (329, 348, 576, 595)])
_uv = me_cylinder.uv_layers.new(name='UVMap')
_uv.uv.foreach_set('vector', [0.125, 0.5159, 0.125, 1.0, 0.0, 1.0, 0.0, 0.5159, 0.8501, 0.5, 0.7749, 0.5, 0.7694, 0.5, 0.8556, 0.5, 0.7251, 0.5, 0.6499, 0.5, 0.6444, 0.5, 0.7306, 0.5, 0.6001, 0.5, 0.5249, 0.5, 0.5194, 0.5, 0.6056, 0.5, 0.4751, 0.5, 0.3999, 0.5, 0.3944, 0.5, 0.4806, 0.5, 0.3501, 0.5, 0.2749, 0.5, 0.2694, 0.5, 0.3556, 0.5, 0.375, 1.0, 0.5, 1.0, 0.375, 1.0, 0.2251, 0.5, 0.1499, 0.5, 0.1444, 0.5, 0.2306, 0.5, 0.1001, 0.5, 0.02486, 0.5, 0.01944, 0.5, 0.1056, 0.5, 0.5, 0.5159, 0.5, 1.0, 0.375, 1.0, 0.375, 0.5159, 1.0, 0.5159, 1.0, 1.0, 0.875, 1.0, 0.875, 0.5159, 0.0, 1.0, 0.125, 1.0, 0.0, 1.0, 0.875, 1.0, 1.0, 1.0, 0.875, 1.0, 0.625, 1.0, 0.75, 1.0, 0.625, 1.0, 0.25, 1.0, 0.375, 1.0, 0.25, 1.0, 0.5, 1.0, 0.625, 1.0, 0.5, 1.0, 0.125, 1.0, 0.25, 1.0, 0.125, 1.0, 0.75, 1.0, 0.875, 1.0, 0.75, 1.0, 0.875, 0.5159, 0.875, 1.0, 0.75, 1.0, 0.75, 0.5159, 0.375, 0.5159, 0.375, 1.0, 0.25, 1.0, 0.25, 0.5159, 0.75, 0.5159, 0.75, 1.0, 0.625, 1.0, 0.625, 0.5159, 0.25, 0.5, 0.125, 0.5, 0.125, 0.5, 0.25, 0.5, 1.0, 0.5, 0.875, 0.5, 0.875, 0.5, 1.0, 0.5, 0.625, 0.5159, 0.625, 1.0, 0.5, 1.0, 0.5, 0.5159, 0.25, 0.5159, 0.25, 1.0, 0.125, 1.0, 0.125, 0.5159, 0.75, 0.5, 0.625, 0.5, 0.625, 0.5, 0.75, 0.5, 0.5, 0.5, 0.375, 0.5, 0.375, 0.5, 0.5, 0.5, 0.125, 0.5, 0.0, 0.5, 0.0, 0.5, 0.125, 0.5, 0.875, 0.5, 0.75, 0.5, 0.75, 0.5, 0.875, 0.5, 0.625, 0.5, 0.5, 0.5, 0.5, 0.5, 0.625, 0.5, 0.375, 0.5, 0.25, 0.5, 0.25, 0.5, 0.375, 0.5, 0.625, 0.5, 0.5, 0.5, 0.5, 0.5, 0.625, 0.5, 0.875, 0.5, 0.75, 0.5, 0.75, 0.5, 0.875, 0.5, 0.375, 0.5, 0.25, 0.5, 0.25, 0.5, 0.375, 0.5, 0.125, 0.5, 0.0, 0.5, 0.0, 0.5, 0.125, 0.5, 0.75, 0.5, 0.625, 0.5, 0.625, 0.5, 0.75, 0.5, 1.0, 0.5, 0.875, 0.5, 0.875, 0.5, 1.0, 0.5, 0.5, 0.5, 0.375, 0.5, 0.375, 0.5, 0.5, 0.5, 0.25, 0.5, 0.125, 0.5, 0.125, 0.5, 0.25, 0.5, 0.5, 0.5, 0.375, 0.5, 0.375, 0.5, 0.5, 0.5, 0.25, 0.5, 0.125, 0.5, 0.125, 0.5, 0.25, 0.5, 0.625, 0.5, 0.5, 0.5, 0.5, 0.5, 0.625, 0.5, 0.875, 0.5, 0.75, 0.5, 0.75, 0.5, 0.875, 0.5, 0.375, 0.5, 0.25, 0.5, 0.25, 0.5, 0.375, 0.5, 0.125, 0.5, 0.0, 0.5, 0.0, 0.5, 0.125, 0.5, 0.75, 0.5, 0.625, 0.5, 0.625, 0.5, 0.75, 0.5, 1.0, 0.5, 0.875, 0.5, 0.875, 0.5, 1.0, 0.5, 0.25, 0.5, 0.125, 0.5, 0.125, 0.5, 0.25, 0.5, 0.5, 0.5, 0.375, 0.5, 0.375, 0.5, 0.5, 0.5, 1.0, 0.5, 0.875, 0.5, 0.875, 0.5, 1.0, 0.5, 0.75, 0.5, 0.625, 0.5, 0.625, 0.5, 0.75, 0.5, 0.125, 0.5, 0.0, 0.5, 0.0, 0.5, 0.125, 0.5, 0.375, 0.5, 0.25, 0.5, 0.25, 0.5, 0.375, 0.5, 0.875, 0.5, 0.75, 0.5, 0.75, 0.5, 0.875, 0.5, 0.625, 0.5, 0.5, 0.5, 0.5, 0.5, 0.625, 0.5, 0.125, 0.5, 0.0, 0.5, 0.0, 0.5, 0.125, 0.5, 0.75, 0.5, 0.625, 0.5, 0.625, 0.5, 0.75, 0.5, 1.0, 0.5, 0.875, 0.5, 0.875, 0.5, 1.0, 0.5, 0.5, 0.5, 0.375, 0.5, 0.375, 0.5, 0.5, 0.5, 0.25, 0.5, 0.125, 0.5, 0.125, 0.5, 0.25, 0.5, 0.625, 0.5, 0.5, 0.5, 0.5, 0.5, 0.625, 0.5, 0.875, 0.5, 0.75, 0.5, 0.75, 0.5, 0.875, 0.5, 0.375, 0.5, 0.25, 0.5, 0.25, 0.5, 0.375, 0.5, 0.125, 0.5, 0.0, 0.5, 0.0, 0.5, 0.125, 0.5, 0.375, 0.5, 0.25, 0.5, 0.25, 0.5, 0.375, 0.5, 0.875, 0.5, 0.75, 0.5, 0.75, 0.5, 0.875, 0.5, 0.625, 0.5, 0.5, 0.5, 0.5, 0.5, 0.625, 0.5, 0.25, 0.5, 0.125, 0.5, 0.125, 0.5, 0.25, 0.5, 0.5, 0.5, 0.375, 0.5, 0.375, 0.5, 0.5, 0.5, 1.0, 0.5, 0.875, 0.5, 0.875, 0.5, 1.0, 0.5, 0.75, 0.5, 0.625, 0.5, 0.625, 0.5, 0.75, 0.5, 0.875, 0.5, 0.75, 0.5, 0.75, 0.5, 0.875, 0.5, 0.375, 0.5, 0.25, 0.5, 0.25, 0.5, 0.375, 0.5, 0.125, 0.5, 0.0, 0.5, 0.0, 0.5, 0.125, 0.5, 0.75, 0.5, 0.625, 0.5, 0.625, 0.5, 0.75, 0.5, 1.0, 0.5, 0.875, 0.5, 0.875, 0.5, 1.0, 0.5, 0.5, 0.5, 0.375, 0.5, 0.375, 0.5, 0.5, 0.5, 0.25, 0.5, 0.125, 0.5, 0.125, 0.5, 0.25, 0.5, 0.625, 0.5, 0.5, 0.5, 0.5, 0.5, 0.625, 0.5, 0.25, 0.5, 0.125, 0.5, 0.125, 0.5, 0.25, 0.5, 0.5, 0.5, 0.375, 0.5, 0.375, 0.5, 0.5, 0.5, 1.0, 0.5, 0.875, 0.5, 0.875, 0.5, 1.0, 0.5, 0.75, 0.5, 0.625, 0.5, 0.625, 0.5, 0.75, 0.5, 0.125, 0.5, 0.0, 0.5, 0.0, 0.5, 0.125, 0.5, 0.375, 0.5, 0.25, 0.5, 0.25, 0.5, 0.375, 0.5, 0.875, 0.5, 0.75, 0.5, 0.75, 0.5, 0.875, 0.5, 0.625, 0.5, 0.5, 0.5, 0.5, 0.5, 0.625, 0.5, 0.5, 0.5, 0.375, 0.5, 0.375, 0.5, 0.5, 0.5, 0.25, 0.5, 0.125, 0.5, 0.125, 0.5, 0.25, 0.5, 0.625, 0.5, 0.5, 0.5, 0.5, 0.5, 0.625, 0.5, 0.875, 0.5, 0.75, 0.5, 0.75, 0.5, 0.875, 0.5, 0.375, 0.5, 0.25, 0.5, 0.25, 0.5, 0.375, 0.5, 0.125, 0.5, 0.0, 0.5, 0.0, 0.5, 0.125, 0.5, 0.75, 0.5, 0.625, 0.5, 0.625, 0.5, 0.75, 0.5, 1.0, 0.5, 0.875, 0.5, 0.875, 0.5, 1.0, 0.5, 0.375, 0.5, 0.25, 0.5, 0.25, 0.5, 0.375, 0.5, 0.875, 0.5, 0.75, 0.5, 0.75, 0.5, 0.875, 0.5, 0.625, 0.5, 0.5, 0.5, 0.5, 0.5, 0.625, 0.5, 0.25, 0.5, 0.125, 0.5, 0.125, 0.5, 0.25, 0.5, 0.5, 0.5, 0.375, 0.5, 0.375, 0.5, 0.5, 0.5, 1.0, 0.5, 0.875, 0.5, 0.875, 0.5, 1.0, 0.5, 0.75, 0.5, 0.625, 0.5, 0.625, 0.5, 0.75, 0.5, 0.125, 0.5, 0.0, 0.5, 0.0, 0.5, 0.125, 0.5, 0.375, 0.5, 0.25, 0.5, 0.25, 0.5, 0.375, 0.5, 0.125, 0.5, 0.0, 0.5, 0.0, 0.5, 0.125, 0.5, 0.75, 0.5, 0.625, 0.5, 0.625, 0.5, 0.75, 0.5, 1.0, 0.5, 0.875, 0.5, 0.875, 0.5, 1.0, 0.5, 0.5, 0.5, 0.375, 0.5, 0.375, 0.5, 0.5, 0.5, 0.25, 0.5, 0.125, 0.5, 0.125, 0.5, 0.25, 0.5, 0.625, 0.5, 0.5, 0.5, 0.5, 0.5, 0.625, 0.5, 0.875, 0.5, 0.75, 0.5, 0.75, 0.5, 0.875, 0.5, 0.5, 0.5, 0.375, 0.5, 0.375, 0.5, 0.5, 0.5, 1.0, 0.5, 0.875, 0.5, 0.875, 0.5, 1.0, 0.5, 0.75, 0.5, 0.625, 0.5, 0.625, 0.5, 0.75, 0.5, 0.125, 0.5, 0.0, 0.5, 0.0, 0.5, 0.125, 0.5, 0.375, 0.5, 0.25, 0.5, 0.25, 0.5, 0.375, 0.5, 0.875, 0.5, 0.75, 0.5, 0.75, 0.5, 0.875, 0.5, 0.625, 0.5, 0.5, 0.5, 0.5, 0.5, 0.625, 0.5, 0.25, 0.5, 0.125, 0.5, 0.125, 0.5, 0.25, 0.5, 0.625, 0.5, 0.5, 0.5, 0.5, 0.5, 0.625, 0.5, 0.875, 0.5, 0.75, 0.5, 0.75, 0.5, 0.875, 0.5, 0.375, 0.5, 0.25, 0.5, 0.25, 0.5, 0.375, 0.5, 0.125, 0.5, 0.0, 0.5, 0.0, 0.5, 0.125, 0.5, 0.75, 0.5, 0.625, 0.5, 0.625, 0.5, 0.75, 0.5, 1.0, 0.5, 0.875, 0.5, 0.875, 0.5, 1.0, 0.5, 0.5, 0.5, 0.375, 0.5, 0.375, 0.5, 0.5, 0.5, 0.25, 0.5, 0.125, 0.5, 0.125, 0.5, 0.25, 0.5, 0.875, 0.5, 0.75, 0.5, 0.75, 0.5, 0.875, 0.5, 0.625, 0.5, 0.5, 0.5, 0.5, 0.5, 0.625, 0.5, 0.25, 0.5, 0.125, 0.5, 0.125, 0.5, 0.25, 0.5, 0.5, 0.5, 0.375, 0.5, 0.375, 0.5, 0.5, 0.5, 1.0, 0.5, 0.875, 0.5, 0.875, 0.5, 1.0, 0.5, 0.75, 0.5, 0.625, 0.5, 0.625, 0.5, 0.75, 0.5, 0.125, 0.5, 0.0, 0.5, 0.0, 0.5, 0.125, 0.5, 0.375, 0.5, 0.25, 0.5, 0.25, 0.5, 0.375, 0.5, 1.0, 0.5, 0.875, 0.5, 0.875, 0.5, 1.0, 0.5, 0.5, 0.5, 0.375, 0.5, 0.375, 0.5, 0.5, 0.5, 0.25, 0.5, 0.125, 0.5, 0.125, 0.5, 0.25, 0.5, 0.625, 0.5, 0.5, 0.5, 0.5, 0.5, 0.625, 0.5, 0.875, 0.5, 0.75, 0.5, 0.75, 0.5, 0.875, 0.5, 0.375, 0.5, 0.25, 0.5, 0.25, 0.5, 0.375, 0.5, 0.125, 0.5, 0.0, 0.5, 0.0, 0.5, 0.125, 0.5, 0.75, 0.5, 0.625, 0.5, 0.625, 0.5, 0.75, 0.5, 0.875, 0.5, 0.75, 0.5, 0.75, 0.5, 0.875, 0.5, 0.625, 0.5, 0.5, 0.5, 0.5, 0.5, 0.625, 0.5, 0.25, 0.5, 0.125, 0.5, 0.125, 0.5, 0.25, 0.5, 0.5, 0.5, 0.375, 0.5, 0.375, 0.5, 0.5, 0.5, 1.0, 0.5, 0.875, 0.5, 0.875, 0.5, 1.0, 0.5, 0.75, 0.5, 0.625, 0.5, 0.625, 0.5, 0.75, 0.5, 0.125, 0.5, 0.0, 0.5, 0.0, 0.5, 0.125, 0.5, 0.375, 0.5, 0.25, 0.5, 0.25, 0.5, 0.375, 0.5, 0.375, 0.5, 0.25, 0.5, 0.25, 0.5, 0.375, 0.5, 0.125, 0.5, 0.0, 0.5, 0.0, 0.5, 0.125, 0.5, 0.75, 0.5, 0.625, 0.5, 0.625, 0.5, 0.75, 0.5, 1.0, 0.5, 0.875, 0.5, 0.875, 0.5, 1.0, 0.5, 0.5, 0.5, 0.375, 0.5, 0.375, 0.5, 0.5, 0.5, 0.25, 0.5, 0.125, 0.5, 0.125, 0.5, 0.25, 0.5, 0.625, 0.5, 0.5, 0.5, 0.5, 0.5, 0.625, 0.5, 0.375, 0.5, 0.25, 0.5, 0.25, 0.5, 0.375, 0.5, 0.25, 0.5, 0.125, 0.5, 0.125, 0.5, 0.25, 0.5, 0.625, 0.5, 0.5, 0.5, 0.5, 0.5, 0.625, 0.5, 0.875, 0.5, 0.75, 0.5, 0.75, 0.5, 0.875, 0.5, 0.375, 0.5, 0.25, 0.5, 0.25, 0.5, 0.375, 0.5, 0.125, 0.5, 0.0, 0.5, 0.0, 0.5, 0.125, 0.5, 0.75, 0.5, 0.625, 0.5, 0.625, 0.5, 0.75, 0.5, 1.0, 0.5, 0.875, 0.5, 0.875, 0.5, 1.0, 0.5, 0.875, 0.5, 0.75, 0.5, 0.75, 0.5, 0.875, 0.5, 1.0, 0.5, 0.875, 0.5, 0.875, 0.5, 1.0, 0.5, 0.5, 0.5, 0.375, 0.5, 0.375, 0.5, 0.5, 0.5, 0.25, 0.5, 0.125, 0.5, 0.125, 0.5, 0.25, 0.5, 0.625, 0.5, 0.5, 0.5, 0.5, 0.5, 0.625, 0.5, 0.875, 0.5, 0.75, 0.5, 0.75, 0.5, 0.875, 0.5, 0.375, 0.5, 0.25, 0.5, 0.25, 0.5, 0.375, 0.5, 0.125, 0.5, 0.0, 0.5, 0.0, 0.5, 0.125, 0.5, 0.5, 0.5, 0.375, 0.5, 0.375, 0.5, 0.5, 0.5, 0.375, 0.5, 0.25, 0.5, 0.25, 0.5, 0.375, 0.5, 0.125, 0.5, 0.0, 0.5, 0.0, 0.5, 0.125, 0.5, 0.75, 0.5, 0.625, 0.5, 0.625, 0.5, 0.75, 0.5, 1.0, 0.5, 0.875, 0.5, 0.875, 0.5, 1.0, 0.5, 0.5, 0.5, 0.375, 0.5, 0.375, 0.5, 0.5, 0.5, 0.25, 0.5, 0.125, 0.5, 0.125, 0.5, 0.25, 0.5, 0.625, 0.5, 0.5, 0.5, 0.5, 0.5, 0.625, 0.5, 0.75, 0.5, 0.625, 0.5, 0.625, 0.5, 0.75, 0.5, 0.875, 0.5, 0.75, 0.5, 0.75, 0.5, 0.875, 0.5, 0.375, 0.5, 0.25, 0.5, 0.25, 0.5, 0.375, 0.5, 0.125, 0.5, 0.0, 0.5, 0.0, 0.5, 0.125, 0.5, 0.75, 0.5, 0.625, 0.5, 0.625, 0.5, 0.75, 0.5, 1.0, 0.5, 0.875, 0.5, 0.875, 0.5, 1.0, 0.5, 0.5, 0.5, 0.375, 0.5, 0.375, 0.5, 0.5, 0.5, 0.25, 0.5, 0.125, 0.5, 0.125, 0.5, 0.25, 0.5, 0.875, 0.5, 0.75, 0.5, 0.75, 0.5, 0.875, 0.5, 0.5, 0.5, 0.375, 0.5, 0.375, 0.5, 0.5, 0.5, 0.25, 0.5, 0.125, 0.5, 0.125, 0.5, 0.25, 0.5, 0.625, 0.5, 0.5, 0.5, 0.5, 0.5, 0.625, 0.5, 0.875, 0.5, 0.75, 0.5, 0.75, 0.5, 0.875, 0.5, 0.375, 0.5, 0.25, 0.5, 0.25, 0.5, 0.375, 0.5, 0.125, 0.5, 0.0, 0.5, 0.0, 0.5, 0.125, 0.5, 0.75, 0.5, 0.625, 0.5, 0.625, 0.5, 0.75, 0.5, 0.625, 0.5, 0.5, 0.5, 0.5, 0.5, 0.625, 0.5, 0.75, 0.5, 0.625, 0.5, 0.625, 0.5, 0.75, 0.5, 1.0, 0.5, 0.875, 0.5, 0.875, 0.5, 1.0, 0.5, 0.5, 0.5, 0.375, 0.5, 0.375, 0.5, 0.5, 0.5, 0.25, 0.5, 0.125, 0.5, 0.125, 0.5, 0.25, 0.5, 0.625, 0.5, 0.5, 0.5, 0.5, 0.5, 0.625, 0.5, 0.875, 0.5, 0.75, 0.5, 0.75, 0.5, 0.875, 0.5, 0.375, 0.5, 0.25, 0.5, 0.25, 0.5, 0.375, 0.5, 1.0, 0.5, 0.875, 0.5, 0.875, 0.5, 1.0, 0.5, 0.375, 0.5, 0.25, 0.5, 0.25, 0.5, 0.375, 0.5, 0.125, 0.5, 0.0, 0.5, 0.0, 0.5, 0.125, 0.5, 0.75, 0.5, 0.625, 0.5, 0.625, 0.5, 0.75, 0.5, 1.0, 0.5, 0.875, 0.5, 0.875, 0.5, 1.0, 0.5, 0.5, 0.5, 0.375, 0.5, 0.375, 0.5, 0.5, 0.5, 0.25, 0.5, 0.125, 0.5, 0.125, 0.5, 0.25, 0.5, 0.625, 0.5, 0.5, 0.5, 0.5, 0.5, 0.625, 0.5, 0.125, 0.5, 0.0, 0.5, 0.0, 0.5, 0.125, 0.5, 0.625, 0.5, 0.5, 0.5, 0.5, 0.5, 0.625, 0.5, 0.875, 0.5, 0.75, 0.5, 0.75, 0.5, 0.875, 0.5, 0.375, 0.5, 0.25, 0.5, 0.25, 0.5, 0.375, 0.5, 0.125, 0.5, 0.0, 0.5, 0.0, 0.5, 0.125, 0.5, 0.75, 0.5, 0.625, 0.5, 0.625, 0.5, 0.75, 0.5, 1.0, 0.5, 0.875, 0.5, 0.875, 0.5, 1.0, 0.5, 0.5, 0.5, 0.375, 0.5, 0.375, 0.5, 0.5, 0.5, 0.875, 0.5, 0.75, 0.5, 0.75, 0.5, 0.875, 0.5, 0.5, 0.5, 0.375, 0.5, 0.375, 0.5, 0.5, 0.5, 0.25, 0.5, 0.125, 0.5, 0.125, 0.5, 0.25, 0.5, 0.625, 0.5, 0.5, 0.5, 0.5, 0.5, 0.625, 0.5, 0.875, 0.5, 0.75, 0.5, 0.75, 0.5, 0.875, 0.5, 0.375, 0.5, 0.25, 0.5, 0.25, 0.5, 0.375, 0.5, 0.125, 0.5, 0.0, 0.5, 0.0, 0.5, 0.125, 0.5, 0.75, 0.5, 0.625, 0.5, 0.625, 0.5, 0.75, 0.5, 0.25, 0.5, 0.125, 0.5, 0.125, 0.5, 0.25, 0.5, 0.125, 0.5, 0.0, 0.5, 0.0, 0.5, 0.125, 0.5, 0.75, 0.5, 0.625, 0.5, 0.625, 0.5, 0.75, 0.5, 1.0, 0.5, 0.875, 0.5, 0.875, 0.5, 1.0, 0.5, 0.5, 0.5, 0.375, 0.5, 0.375, 0.5, 0.5, 0.5, 0.25, 0.5, 0.125, 0.5, 0.125, 0.5, 0.25, 0.5, 0.625, 0.5, 0.5, 0.5, 0.5, 0.5, 0.625, 0.5, 0.875, 0.5, 0.75, 0.5, 0.75, 0.5, 0.875, 0.5, 1.0, 0.5, 0.875, 0.5, 0.875, 0.5, 1.0, 0.5, 0.75, 0.5, 0.625, 0.5, 0.625, 0.5, 0.75, 0.5, 1.0, 0.5, 0.875, 0.5, 0.875, 0.5, 1.0, 0.5, 0.5, 0.5, 0.375, 0.5, 0.375, 0.5, 0.5, 0.5, 0.25, 0.5, 0.125, 0.5, 0.125, 0.5, 0.25, 0.5, 0.625, 0.5, 0.5, 0.5, 0.5, 0.5, 0.625, 0.5, 0.875, 0.5, 0.75, 0.5, 0.75, 0.5, 0.875, 0.5, 0.375, 0.5, 0.25, 0.5, 0.25, 0.5, 0.375, 0.5, 0.375, 0.5, 0.25, 0.5, 0.25, 0.5, 0.375, 0.5, 0.375, 0.5, 0.25, 0.5, 0.25, 0.5, 0.375, 0.5, 0.125, 0.5, 0.0, 0.5, 0.0, 0.5, 0.125, 0.5, 0.75, 0.5, 0.625, 0.5, 0.625, 0.5, 0.75, 0.5, 1.0, 0.5, 0.875, 0.5, 0.875, 0.5, 1.0, 0.5, 0.5, 0.5, 0.375, 0.5, 0.375, 0.5, 0.5, 0.5, 0.25, 0.5, 0.125, 0.5, 0.125, 0.5, 0.25, 0.5, 0.625, 0.5, 0.5, 0.5, 0.5, 0.5, 0.625, 0.5, 0.125, 0.5, 0.0, 0.5, 0.0, 0.5, 0.125, 0.5, 0.625, 0.5, 0.5, 0.5, 0.5, 0.5, 0.625, 0.5, 0.875, 0.5, 0.75, 0.5, 0.75, 0.5, 0.875, 0.5, 0.375, 0.5, 0.25, 0.5, 0.25, 0.5, 0.375, 0.5, 0.125, 0.5, 0.0, 0.5, 0.0, 0.5, 0.125, 0.5, 0.75, 0.5, 0.625, 0.5, 0.625, 0.5, 0.75, 0.5, 1.0, 0.5, 0.875, 0.5, 0.875, 0.5, 1.0, 0.5, 0.5, 0.5, 0.375, 0.5, 0.375, 0.5, 0.5, 0.5, 0.875, 0.5, 0.75, 0.5, 0.75, 0.5, 0.875, 0.5, 0.5, 0.5, 0.375, 0.5, 0.375, 0.5, 0.5, 0.5, 0.25, 0.5, 0.125, 0.5, 0.125, 0.5, 0.25, 0.5, 0.625, 0.5, 0.5, 0.5, 0.5, 0.5, 0.625, 0.5, 0.875, 0.5, 0.75, 0.5, 0.75, 0.5, 0.875, 0.5, 0.375, 0.5, 0.25, 0.5, 0.25, 0.5, 0.375, 0.5, 0.125, 0.5, 0.0, 0.5, 0.0, 0.5, 0.125, 0.5, 0.75, 0.5, 0.625, 0.5, 0.625, 0.5, 0.75, 0.5, 0.25, 0.5, 0.125, 0.5, 0.125, 0.5, 0.25, 0.5, 0.125, 0.5, 0.0, 0.5, 0.0, 0.5, 0.125, 0.5, 0.75, 0.5, 0.625, 0.5, 0.625, 0.5, 0.75, 0.5, 1.0, 0.5, 0.875, 0.5, 0.875, 0.5, 1.0, 0.5, 0.5, 0.5, 0.375, 0.5, 0.375, 0.5, 0.5, 0.5, 0.25, 0.5, 0.125, 0.5, 0.125, 0.5, 0.25, 0.5, 0.625, 0.5, 0.5, 0.5, 0.5, 0.5, 0.625, 0.5, 0.875, 0.5, 0.75, 0.5, 0.75, 0.5, 0.875, 0.5, 1.0, 0.5, 0.875, 0.5, 0.875, 0.5, 1.0, 0.5, 0.375, 0.5, 0.25, 0.5, 0.25, 0.5, 0.375, 0.5, 0.125, 0.5, 0.0, 0.5, 0.0, 0.5, 0.125, 0.5, 0.75, 0.5, 0.625, 0.5, 0.625, 0.5, 0.75, 0.5, 1.0, 0.5, 0.875, 0.5, 0.875, 0.5, 1.0, 0.5, 0.5, 0.5, 0.375, 0.5, 0.375, 0.5, 0.5, 0.5, 0.25, 0.5, 0.125, 0.5, 0.125, 0.5, 0.25, 0.5, 0.625, 0.5, 0.5, 0.5, 0.5, 0.5, 0.625, 0.5, 0.375, 0.5, 0.25, 0.5, 0.25, 0.5, 0.375, 0.5, 0.25, 0.5, 0.125, 0.5, 0.125, 0.5, 0.25, 0.5, 0.625, 0.5, 0.5, 0.5, 0.5, 0.5, 0.625, 0.5, 0.875, 0.5, 0.75, 0.5, 0.75, 0.5, 0.875, 0.5, 0.375, 0.5, 0.25, 0.5, 0.25, 0.5, 0.375, 0.5, 0.125, 0.5, 0.0, 0.5, 0.0, 0.5, 0.125, 0.5, 0.75, 0.5, 0.625, 0.5, 0.625, 0.5, 0.75, 0.5, 1.0, 0.5, 0.875, 0.5, 0.875, 0.5, 1.0, 0.5, 0.875, 0.5, 0.75, 0.5, 0.75, 0.5, 0.875, 0.5, 1.0, 0.5, 0.875, 0.5, 0.875, 0.5, 1.0, 0.5, 0.5, 0.5, 0.375, 0.5, 0.375, 0.5, 0.5, 0.5, 0.25, 0.5, 0.125, 0.5, 0.125, 0.5, 0.25, 0.5, 0.625, 0.5, 0.5, 0.5, 0.5, 0.5, 0.625, 0.5, 0.875, 0.5, 0.75, 0.5, 0.75, 0.5, 0.875, 0.5, 0.375, 0.5, 0.25, 0.5, 0.25, 0.5, 0.375, 0.5, 0.125, 0.5, 0.0, 0.5, 0.0, 0.5, 0.125, 0.5, 0.5, 0.5, 0.375, 0.5, 0.375, 0.5, 0.5, 0.5, 0.375, 0.5, 0.25, 0.5, 0.25, 0.5, 0.375, 0.5, 0.125, 0.5, 0.0, 0.5, 0.0, 0.5, 0.125, 0.5, 0.75, 0.5, 0.625, 0.5, 0.625, 0.5, 0.75, 0.5, 1.0, 0.5, 0.875, 0.5, 0.875, 0.5, 1.0, 0.5, 0.5, 0.5, 0.375, 0.5, 0.375, 0.5, 0.5, 0.5, 0.25, 0.5, 0.125, 0.5, 0.125, 0.5, 0.25, 0.5, 0.625, 0.5, 0.5, 0.5, 0.5, 0.5, 0.625, 0.5, 0.75, 0.5, 0.625, 0.5, 0.625, 0.5, 0.75, 0.5, 0.875, 0.5, 0.75, 0.5, 0.75, 0.5, 0.875, 0.5, 0.375, 0.5, 0.25, 0.5, 0.25, 0.5, 0.375, 0.5, 0.125, 0.5, 0.0, 0.5, 0.0, 0.5, 0.125, 0.5, 0.75, 0.5, 0.625, 0.5, 0.625, 0.5, 0.75, 0.5, 1.0, 0.5, 0.875, 0.5, 0.875, 0.5, 1.0, 0.5, 0.5, 0.5, 0.375, 0.5, 0.375, 0.5, 0.5, 0.5, 0.25, 0.5, 0.125, 0.5, 0.125, 0.5, 0.25, 0.5, 0.875, 0.5, 0.75, 0.5, 0.75, 0.5, 0.875, 0.5, 0.5, 0.5, 0.375, 0.5, 0.375, 0.5, 0.5, 0.5, 0.25, 0.5, 0.125, 0.5, 0.125, 0.5, 0.25, 0.5, 0.625, 0.5, 0.5, 0.5, 0.5, 0.5, 0.625, 0.5, 0.875, 0.5, 0.75, 0.5, 0.75, 0.5, 0.875, 0.5, 0.375, 0.5, 0.25, 0.5, 0.25, 0.5, 0.375, 0.5, 0.125, 0.5, 0.0, 0.5, 0.0, 0.5, 0.125, 0.5, 0.75, 0.5, 0.625, 0.5, 0.625, 0.5, 0.75, 0.5, 0.625, 0.5, 0.5, 0.5, 0.5, 0.5, 0.625, 0.5, 0.75, 0.5, 0.625, 0.5, 0.625, 0.5, 0.75, 0.5, 1.0, 0.5, 0.875, 0.5, 0.875, 0.5, 1.0, 0.5, 0.5, 0.5, 0.375, 0.5, 0.375, 0.5, 0.5, 0.5, 0.25, 0.5, 0.125, 0.5, 0.125, 0.5, 0.25, 0.5, 0.625, 0.5, 0.5, 0.5, 0.5, 0.5, 0.625, 0.5, 0.875, 0.5, 0.75, 0.5, 0.75, 0.5, 0.875, 0.5, 0.375, 0.5, 0.25, 0.5, 0.25, 0.5, 0.375, 0.5, 1.0, 0.5, 0.875, 0.5, 0.875, 0.5, 1.0, 0.5, 0.125, 0.5, 0.0, 0.5, 0.0, 0.5, 0.125, 0.5, 0.75, 0.49, 0.9197, 0.4197, 0.99, 0.25, 0.9197, 0.08029, 0.75, 0.01, 0.5803, 0.08029, 0.51, 0.25, 0.5803, 0.4197, 0.875, 0.5, 0.75, 0.5, 0.75, 0.5, 0.875, 0.5, 0.625, 0.5, 0.5, 0.5, 0.5, 0.5, 0.625, 0.5, 0.25, 0.5, 0.125, 0.5, 0.125, 0.5, 0.25, 0.5, 0.5, 0.5, 0.375, 0.5, 0.375, 0.5, 0.5, 0.5, 1.0, 0.5, 0.875, 0.5, 0.875, 0.5, 1.0, 0.5, 0.75, 0.5, 0.625, 0.5, 0.625, 0.5, 0.75, 0.5, 0.125, 0.5, 0.0, 0.5, 0.0, 0.5, 0.125, 0.5, 0.9751, 0.5, 0.987, 0.5, 0.9914, 0.5, 0.9815, 0.5, 0.987, 0.5, 1.0, 0.5, 1.0, 0.5, 0.9914, 0.5, 0.9815, 0.5, 0.9914, 0.5, 0.9973, 0.5, 0.9902, 0.5, 0.9914, 0.5, 1.0, 0.5, 1.0, 0.5, 0.9973, 0.5, 0.02486, 0.5, 0.01849, 0.5, 0.00863, 0.5, 0.01297, 0.5, 0.01849, 0.5, 0.009809, 0.5, 0.002708, 0.5, 0.00863, 0.5, 0.01297, 0.5, 0.00863, 0.5, 0.0, 0.5, 0.0, 0.5, 0.00863, 0.5, 0.002708, 0.5, 0.0, 0.5, 0.0, 0.5, 1.0, 0.5159, 0.9955, 0.5098, 1.001, 0.5063, 1.005, 0.5098, 0.9955, 0.5098, 0.9902, 0.5, 0.9973, 0.5, 1.001, 0.5063, 1.005, 0.5098, 1.001, 0.5063, 1.002, 0.5, 1.007, 0.5, 1.001, 0.5063, 0.9973, 0.5, 1.0, 0.5, 1.002, 0.5, 0.8999, 0.5, 0.8935, 0.5, 0.8836, 0.5, 0.888, 0.5, 0.8935, 0.5, 0.8848, 0.5, 0.8773, 0.5, 0.8836, 0.5, 0.888, 0.5, 0.8836, 0.5, 0.875, 0.5, 0.875, 0.5, 0.8836, 0.5, 0.8773, 0.5, 0.875, 0.5, 0.875, 0.5, 0.875, 0.5159, 0.8705, 0.5098, 0.876, 0.5063, 0.8798, 0.5098, 0.8705, 0.5098, 0.8652, 0.5, 0.8723, 0.5, 0.876, 0.5063, 0.8798, 0.5098, 0.876, 0.5063, 0.8773, 0.5, 0.8819, 0.5, 0.876, 0.5063, 0.8723, 0.5, 0.875, 0.5, 0.8773, 0.5, 0.8501, 0.5, 0.862, 0.5, 0.8664, 0.5, 0.8565, 0.5, 0.862, 0.5, 0.875, 0.5, 0.875, 0.5, 0.8664, 0.5, 0.8565, 0.5, 0.8664, 0.5, 0.8723, 0.5, 0.8652, 0.5, 0.8664, 0.5, 0.875, 0.5, 0.875, 0.5, 0.8723, 0.5, 0.7749, 0.5, 0.7685, 0.5, 0.7586, 0.5, 0.763, 0.5, 0.7685, 0.5, 0.7598, 0.5, 0.7523, 0.5, 0.7586, 0.5, 0.763, 0.5, 0.7586, 0.5, 0.75, 0.5, 0.75, 0.5, 0.7586, 0.5, 0.7523, 0.5, 0.75, 0.5, 0.75, 0.5, 0.75, 0.5159, 0.7455, 0.5098, 0.751, 0.5063, 0.7548, 0.5098, 0.7455, 0.5098, 0.7402, 0.5, 0.7473, 0.5, 0.751, 0.5063, 0.7548, 0.5098, 0.751, 0.5063, 0.7523, 0.5, 0.7569, 0.5, 0.751, 0.5063, 0.7473, 0.5, 0.75, 0.5, 0.7523, 0.5, 0.7251, 0.5, 0.737, 0.5, 0.7414, 0.5, 0.7315, 0.5, 0.737, 0.5, 0.75, 0.5, 0.75, 0.5, 0.7414, 0.5, 0.7315, 0.5, 0.7414, 0.5, 0.7473, 0.5, 0.7402, 0.5, 0.7414, 0.5, 0.75, 0.5, 0.75, 0.5, 0.7473, 0.5, 0.6499, 0.5, 0.6435, 0.5, 0.6336, 0.5, 0.638, 0.5, 0.6435, 0.5, 0.6348, 0.5, 0.6273, 0.5, 0.6336, 0.5, 0.638, 0.5, 0.6336, 0.5, 0.625, 0.5, 0.625, 0.5, 0.6336, 0.5, 0.6273, 0.5, 0.625, 0.5, 0.625, 0.5, 0.625, 0.5159, 0.6205, 0.5098, 0.626, 0.5063, 0.6298, 0.5098, 0.6205, 0.5098, 0.6152, 0.5, 0.6223, 0.5, 0.626, 0.5063, 0.6298, 0.5098, 0.626, 0.5063, 0.6273, 0.5, 0.6319, 0.5, 0.626, 0.5063, 0.6223, 0.5, 0.625, 0.5, 0.6273, 0.5, 0.6001, 0.5, 0.612, 0.5, 0.6164, 0.5, 0.6065, 0.5, 0.612, 0.5, 0.625, 0.5, 0.625, 0.5, 0.6164, 0.5, 0.6065, 0.5, 0.6164, 0.5, 0.6223, 0.5, 0.6152, 0.5, 0.6164, 0.5, 0.625, 0.5, 0.625, 0.5, 0.6223, 0.5, 0.5249, 0.5, 0.5185, 0.5, 0.5086, 0.5, 0.513, 0.5, 0.5185, 0.5, 0.5098, 0.5, 0.5023, 0.5, 0.5086, 0.5, 0.513, 0.5, 0.5086, 0.5, 0.5, 0.5, 0.5, 0.5, 0.5086, 0.5, 0.5023, 0.5, 0.5, 0.5, 0.5, 0.5, 0.5, 0.5159, 0.4955, 0.5098, 0.501, 0.5063, 0.5048, 0.5098, 0.4955, 0.5098, 0.4902, 0.5, 0.4973, 0.5, 0.501, 0.5063, 0.5048, 0.5098, 0.501, 0.5063, 0.5023, 0.5, 0.5069, 0.5, 0.501, 0.5063, 0.4973, 0.5, 0.5, 0.5, 0.5023, 0.5, 0.4751, 0.5, 0.487, 0.5, 0.4914, 0.5, 0.4815, 0.5, 0.487, 0.5, 0.5, 0.5, 0.5, 0.5, 0.4914, 0.5, 0.4815, 0.5, 0.4914, 0.5, 0.4973, 0.5, 0.4902, 0.5, 0.4914, 0.5, 0.5, 0.5, 0.5, 0.5, 0.4973, 0.5, 0.3999, 0.5, 0.3935, 0.5, 0.3836, 0.5, 0.388, 0.5, 0.3935, 0.5, 0.3848, 0.5, 0.3773, 0.5, 0.3836, 0.5, 0.388, 0.5, 0.3836, 0.5, 0.375, 0.5, 0.375, 0.5, 0.3836, 0.5, 0.3773, 0.5, 0.375, 0.5, 0.375, 0.5, 0.375, 0.5159, 0.3705, 0.5098, 0.376, 0.5063, 0.3798, 0.5098, 0.3705, 0.5098, 0.3652, 0.5, 0.3723, 0.5, 0.376, 0.5063, 0.3798, 0.5098, 0.376, 0.5063, 0.3773, 0.5, 0.3819, 0.5, 0.376, 0.5063, 0.3723, 0.5, 0.375, 0.5, 0.3773, 0.5, 0.3501, 0.5, 0.362, 0.5, 0.3664, 0.5, 0.3565, 0.5, 0.362, 0.5, 0.375, 0.5, 0.375, 0.5, 0.3664, 0.5, 0.3565, 0.5, 0.3664, 0.5, 0.3723, 0.5, 0.3652, 0.5, 0.3664, 0.5, 0.375, 0.5, 0.375, 0.5, 0.3723, 0.5, 0.2749, 0.5, 0.2685, 0.5, 0.2586, 0.5, 0.263, 0.5, 0.2685, 0.5, 0.2598, 0.5, 0.2523, 0.5, 0.2586, 0.5, 0.263, 0.5, 0.2586, 0.5, 0.25, 0.5, 0.25, 0.5, 0.2586, 0.5, 0.2523, 0.5, 0.25, 0.5, 0.25, 0.5, 0.25, 0.5159, 0.2455, 0.5098, 0.251, 0.5063, 0.2548, 0.5098, 0.2455, 0.5098, 0.2402, 0.5, 0.2473, 0.5, 0.251, 0.5063, 0.2548, 0.5098, 0.251, 0.5063, 0.2523, 0.5, 0.2569, 0.5, 0.251, 0.5063, 0.2473, 0.5, 0.25, 0.5, 0.2523, 0.5, 0.2251, 0.5, 0.237, 0.5, 0.2414, 0.5, 0.2315, 0.5, 0.237, 0.5, 0.25, 0.5, 0.25, 0.5, 0.2414, 0.5, 0.2315, 0.5, 0.2414, 0.5, 0.2473, 0.5, 0.2402, 0.5, 0.2414, 0.5, 0.25, 0.5, 0.25, 0.5, 0.2473, 0.5, 0.1499, 0.5, 0.1435, 0.5, 0.1336, 0.5, 0.138, 0.5, 0.1435, 0.5, 0.1348, 0.5, 0.1273, 0.5, 0.1336, 0.5, 0.138, 0.5, 0.1336, 0.5, 0.125, 0.5, 0.125, 0.5, 0.1336, 0.5, 0.1273, 0.5, 0.125, 0.5, 0.125, 0.5, 0.125, 0.5159, 0.1205, 0.5098, 0.126, 0.5063, 0.1298, 0.5098, 0.1205, 0.5098, 0.1152, 0.5, 0.1223, 0.5, 0.126, 0.5063, 0.1298, 0.5098, 0.126, 0.5063, 0.1273, 0.5, 0.1319, 0.5, 0.126, 0.5063, 0.1223, 0.5, 0.125, 0.5, 0.1273, 0.5, 0.1001, 0.5, 0.112, 0.5, 0.1164, 0.5, 0.1065, 0.5, 0.112, 0.5, 0.125, 0.5, 0.125, 0.5, 0.1164, 0.5, 0.1065, 0.5, 0.1164, 0.5, 0.1223, 0.5, 0.1152, 0.5, 0.1164, 0.5, 0.125, 0.5, 0.125, 0.5, 0.1223, 0.5, 0.2694, 0.5, 0.2607, 0.5, 0.2578, 0.5, 0.2656, 0.5, 0.2607, 0.5, 0.25, 0.5, 0.25, 0.5, 0.2578, 0.5, 0.2656, 0.5, 0.2578, 0.5, 0.2571, 0.5, 0.2619, 0.5, 0.2578, 0.5, 0.25, 0.5, 0.25, 0.5, 0.2571, 0.5, 0.2306, 0.5, 0.2344, 0.5, 0.2422, 0.5, 0.2393, 0.5, 0.2344, 0.5, 0.2381, 0.5, 0.2439, 0.5, 0.2422, 0.5, 0.2393, 0.5, 0.2422, 0.5, 0.25, 0.5, 0.25, 0.5, 0.2422, 0.5, 0.2439, 0.5, 0.25, 0.5, 0.25, 0.5, 0.25, 0.5, 0.2555, 0.5, 0.2522, 0.5, 0.247, 0.5, 0.2555, 0.5, 0.2619, 0.5, 0.2571, 0.5, 0.2522, 0.5, 0.247, 0.5, 0.2522, 0.5, 0.2439, 0.5, 0.2416, 0.5, 0.2522, 0.5, 0.2571, 0.5, 0.25, 0.5, 0.2439, 0.5, 0.3944, 0.5, 0.3857, 0.5, 0.3828, 0.5, 0.3906, 0.5, 0.3857, 0.5, 0.375, 0.5, 0.375, 0.5, 0.3828, 0.5, 0.3906, 0.5, 0.3828, 0.5, 0.3821, 0.5, 0.3869, 0.5, 0.3828, 0.5, 0.375, 0.5, 0.375, 0.5, 0.3821, 0.5, 0.3556, 0.5, 0.3594, 0.5, 0.3672, 0.5, 0.3643, 0.5, 0.3594, 0.5, 0.3631, 0.5, 0.3689, 0.5, 0.3672, 0.5, 0.3643, 0.5, 0.3672, 0.5, 0.375, 0.5, 0.375, 0.5, 0.3672, 0.5, 0.3689, 0.5, 0.375, 0.5, 0.375, 0.5, 0.375, 0.5, 0.3805, 0.5, 0.3772, 0.5, 0.372, 0.5, 0.3805, 0.5, 0.3869, 0.5, 0.3821, 0.5, 0.3772, 0.5, 0.372, 0.5, 0.3772, 0.5, 0.3689, 0.5, 0.3666, 0.5, 0.3772, 0.5, 0.3821, 0.5, 0.375, 0.5, 0.3689, 0.5, 0.5194, 0.5, 0.5107, 0.5, 0.5078, 0.5, 0.5156, 0.5, 0.5107, 0.5, 0.5, 0.5, 0.5, 0.5, 0.5078, 0.5, 0.5156, 0.5, 0.5078, 0.5, 0.5071, 0.5, 0.5119, 0.5, 0.5078, 0.5, 0.5, 0.5, 0.5, 0.5, 0.5071, 0.5, 0.4806, 0.5, 0.4844, 0.5, 0.4922, 0.5, 0.4893, 0.5, 0.4844, 0.5, 0.4881, 0.5, 0.4939, 0.5, 0.4922, 0.5, 0.4893, 0.5, 0.4922, 0.5, 0.5, 0.5, 0.5, 0.5, 0.4922, 0.5, 0.4939, 0.5, 0.5, 0.5, 0.5, 0.5, 0.5, 0.5, 0.5055, 0.5, 0.5022, 0.5, 0.497, 0.5, 0.5055, 0.5, 0.5119, 0.5, 0.5071, 0.5, 0.5022, 0.5, 0.497, 0.5, 0.5022, 0.5, 0.4939, 0.5, 0.4916, 0.5, 0.5022, 0.5, 0.5071, 0.5, 0.5, 0.5, 0.4939, 0.5, 0.6444, 0.5, 0.6357, 0.5, 0.6328, 0.5, 0.6406, 0.5, 0.6357, 0.5, 0.625, 0.5, 0.625, 0.5, 0.6328, 0.5, 0.6406, 0.5, 0.6328, 0.5, 0.6321, 0.5, 0.6369, 0.5, 0.6328, 0.5, 0.625, 0.5, 0.625, 0.5, 0.6321, 0.5, 0.6056, 0.5, 0.6094, 0.5, 0.6172, 0.5, 0.6143, 0.5, 0.6094, 0.5, 0.6131, 0.5, 0.6189, 0.5, 0.6172, 0.5, 0.6143, 0.5, 0.6172, 0.5, 0.625, 0.5, 0.625, 0.5, 0.6172, 0.5, 0.6189, 0.5, 0.625, 0.5, 0.625, 0.5, 0.625, 0.5, 0.6305, 0.5, 0.6272, 0.5, 0.622, 0.5, 0.6305, 0.5, 0.6369, 0.5, 0.6321, 0.5, 0.6272, 0.5, 0.622, 0.5, 0.6272, 0.5, 0.6189, 0.5, 0.6166, 0.5, 0.6272, 0.5, 0.6321, 0.5, 0.625, 0.5, 0.6189, 0.5, 0.7694, 0.5, 0.7607, 0.5, 0.7578, 0.5, 0.7656, 0.5, 0.7607, 0.5, 0.75, 0.5, 0.75, 0.5, 0.7578, 0.5, 0.7656, 0.5, 0.7578, 0.5, 0.7571, 0.5, 0.7619, 0.5, 0.7578, 0.5, 0.75, 0.5, 0.75, 0.5, 0.7571, 0.5, 0.7306, 0.5, 0.7344, 0.5, 0.7422, 0.5, 0.7393, 0.5, 0.7344, 0.5, 0.7381, 0.5, 0.7439, 0.5, 0.7422, 0.5, 0.7393, 0.5, 0.7422, 0.5, 0.75, 0.5, 0.75, 0.5, 0.7422, 0.5, 0.7439, 0.5, 0.75, 0.5, 0.75, 0.5, 0.75, 0.5, 0.7555, 0.5, 0.7522, 0.5, 0.747, 0.5, 0.7555, 0.5, 0.7619, 0.5, 0.7571, 0.5, 0.7522, 0.5, 0.747, 0.5, 0.7522, 0.5, 0.7439, 0.5, 0.7416, 0.5, 0.7522, 0.5, 0.7571, 0.5, 0.75, 0.5, 0.7439, 0.5, 0.8944, 0.5, 0.8857, 0.5, 0.8828, 0.5, 0.8906, 0.5, 0.8857, 0.5, 0.875, 0.5, 0.875, 0.5, 0.8828, 0.5, 0.8906, 0.5, 0.8828, 0.5, 0.8821, 0.5, 0.8869, 0.5, 0.8828, 0.5, 0.875, 0.5, 0.875, 0.5, 0.8821, 0.5, 0.8556, 0.5, 0.8594, 0.5, 0.8672, 0.5, 0.8643, 0.5, 0.8594, 0.5, 0.8631, 0.5, 0.8689, 0.5, 0.8672, 0.5, 0.8643, 0.5, 0.8672, 0.5, 0.875, 0.5, 0.875, 0.5, 0.8672, 0.5, 0.8689, 0.5, 0.875, 0.5, 0.875, 0.5, 0.875, 0.5, 0.8805, 0.5, 0.8772, 0.5, 0.872, 0.5, 0.8805, 0.5, 0.8869, 0.5, 0.8821, 0.5, 0.8772, 0.5, 0.872, 0.5, 0.8772, 0.5, 0.8689, 0.5, 0.8666, 0.5, 0.8772, 0.5, 0.8821, 0.5, 0.875, 0.5, 0.8689, 0.5, 0.9806, 0.5, 0.9844, 0.5, 0.9922, 0.5, 0.9893, 0.5, 0.9844, 0.5, 0.9881, 0.5, 0.9929, 0.5, 0.9922, 0.5, 0.9893, 0.5, 0.9922, 0.5, 1.0, 0.5, 1.0, 0.5, 0.9922, 0.5, 0.9929, 0.5, 0.996, 0.5, 1.0, 0.5, 0.0, 0.5, 0.005462, 0.5, 0.002183, 0.5, -0.003006, 0.5, 0.005462, 0.5, 0.01191, 0.5, 0.007089, 0.5, 0.002183, 0.5, -0.003006, 0.5, 0.002183, 0.5, -0.005013, 0.5, -0.008419, 0.5, 0.002183, 0.5, 0.007089, 0.5, 0.003955, 0.5, -0.005013, 0.5, 0.01944, 0.5, 0.01069, 0.5, 0.007769, 0.5, 0.01562, 0.5, 0.01069, 0.5, 0.0, 0.5, 0.0, 0.5, 0.007769, 0.5, 0.01562, 0.5, 0.007769, 0.5, 0.007089, 0.5, 0.01191, 0.5, 0.007769, 0.5, 0.0, 0.5, 0.0, 0.5, 0.007089, 0.5, 0.1444, 0.5, 0.1357, 0.5, 0.1328, 0.5, 0.1406, 0.5, 0.1357, 0.5, 0.125, 0.5, 0.125, 0.5, 0.1328, 0.5, 0.1406, 0.5, 0.1328, 0.5, 0.1321, 0.5, 0.1369, 0.5, 0.1328, 0.5, 0.125, 0.5, 0.125, 0.5, 0.1321, 0.5, 0.1056, 0.5, 0.1094, 0.5, 0.1172, 0.5, 0.1143, 0.5, 0.1094, 0.5, 0.1131, 0.5, 0.1189, 0.5, 0.1172, 0.5, 0.1143, 0.5, 0.1172, 0.5, 0.125, 0.5, 0.125, 0.5, 0.1172, 0.5, 0.1189, 0.5, 0.125, 0.5, 0.125, 0.5, 0.125, 0.5, 0.1305, 0.5, 0.1272, 0.5, 0.122, 0.5, 0.1305, 0.5, 0.1369, 0.5, 0.1321, 0.5, 0.1272, 0.5, 0.122, 0.5, 0.1272, 0.5, 0.1189, 0.5, 0.1166, 0.5, 0.1272, 0.5, 0.1321, 0.5, 0.125, 0.5, 0.1189, 0.5, 1.0, 0.5159, 0.875, 0.5159, 0.8795, 0.5098, 0.9955, 0.5098, 0.9955, 0.5098, 0.8795, 0.5098, 0.8848, 0.5, 0.9902, 0.5, 0.9902, 0.5, 0.8848, 0.5, 0.8935, 0.5, 0.9815, 0.5, 0.9815, 0.5, 0.8935, 0.5, 0.8999, 0.5, 0.9751, 0.5, 0.875, 0.5159, 0.75, 0.5159, 0.7545, 0.5098, 0.8705, 0.5098, 0.8705, 0.5098, 0.7545, 0.5098, 0.7598, 0.5, 0.8652, 0.5, 0.8652, 0.5, 0.7598, 0.5, 0.7685, 0.5, 0.8565, 0.5, 0.8565, 0.5, 0.7685, 0.5, 0.7749, 0.5, 0.8501, 0.5, 0.75, 0.5159, 0.625, 0.5159, 0.6295, 0.5098, 0.7455, 0.5098, 0.7455, 0.5098, 0.6295, 0.5098, 0.6348, 0.5, 0.7402, 0.5, 0.7402, 0.5, 0.6348, 0.5, 0.6435, 0.5, 0.7315, 0.5, 0.7315, 0.5, 0.6435, 0.5, 0.6499, 0.5, 0.7251, 0.5, 0.625, 0.5159, 0.5, 0.5159, 0.5045, 0.5098, 0.6205, 0.5098, 0.6205, 0.5098, 0.5045, 0.5098, 0.5098, 0.5, 0.6152, 0.5, 0.6152, 0.5, 0.5098, 0.5, 0.5185, 0.5, 0.6065, 0.5, 0.6065, 0.5, 0.5185, 0.5, 0.5249, 0.5, 0.6001, 0.5, 0.5, 0.5159, 0.375, 0.5159, 0.3795, 0.5098, 0.4955, 0.5098, 0.4955, 0.5098, 0.3795, 0.5098, 0.3848, 0.5, 0.4902, 0.5, 0.4902, 0.5, 0.3848, 0.5, 0.3935, 0.5, 0.4815, 0.5, 0.4815, 0.5, 0.3935, 0.5, 0.3999, 0.5, 0.4751, 0.5, 0.375, 0.5159, 0.25, 0.5159, 0.2545, 0.5098, 0.3705, 0.5098, 0.3705, 0.5098, 0.2545, 0.5098, 0.2598, 0.5, 0.3652, 0.5, 0.3652, 0.5, 0.2598, 0.5, 0.2685, 0.5, 0.3565, 0.5, 0.3565, 0.5, 0.2685, 0.5, 0.2749, 0.5, 0.3501, 0.5, 0.25, 0.5159, 0.125, 0.5159, 0.1295, 0.5098, 0.2455, 0.5098, 0.2455, 0.5098, 0.1295, 0.5098, 0.1348, 0.5, 0.2402, 0.5, 0.2402, 0.5, 0.1348, 0.5, 0.1435, 0.5, 0.2315, 0.5, 0.2315, 0.5, 0.1435, 0.5, 0.1499, 0.5, 0.2251, 0.5, 0.125, 0.5159, 0.0, 0.5159, 0.0045, 0.5098, 0.1205, 0.5098, 0.1205, 0.5098, 0.0045, 0.5098, 0.009809, 0.5, 0.1152, 0.5, 0.1152, 0.5, 0.009809, 0.5, 0.01849, 0.5, 0.1065, 0.5, 0.1065, 0.5, 0.01849, 0.5, 0.02486, 0.5, 0.1001, 0.5, 0.9751, 0.5, 0.9806, 0.5, 0.9893, 0.5, 0.987, 0.5, 0.987, 0.5, 0.9893, 0.5, 1.0, 0.5, 1.0, 0.5, 0.0, 0.5, 0.0, 0.5, 0.01069, 0.5, 0.01297, 0.5, 0.01297, 0.5, 0.01069, 0.5, 0.01944, 0.5, 0.02486, 0.5, 0.3501, 0.5, 0.3556, 0.5, 0.3643, 0.5, 0.362, 0.5, 0.362, 0.5, 0.3643, 0.5, 0.375, 0.5, 0.375, 0.5, 0.375, 0.5, 0.375, 0.5, 0.3857, 0.5, 0.388, 0.5, 0.388, 0.5, 0.3857, 0.5, 0.3944, 0.5, 0.3999, 0.5, 0.8944, 0.5, 0.8999, 0.5, 0.888, 0.5, 0.8857, 0.5, 0.8857, 0.5, 0.888, 0.5, 0.875, 0.5, 0.875, 0.5, 0.875, 0.5, 0.875, 0.5, 0.862, 0.5, 0.8643, 0.5, 0.8643, 0.5, 0.862, 0.5, 0.8501, 0.5, 0.8556, 0.5, 0.7251, 0.5, 0.7306, 0.5, 0.7393, 0.5, 0.737, 0.5, 0.737, 0.5, 0.7393, 0.5, 0.75, 0.5, 0.75, 0.5, 0.75, 0.5, 0.75, 0.5, 0.7607, 0.5, 0.763, 0.5, 0.763, 0.5, 0.7607, 0.5, 0.7694, 0.5, 0.7749, 0.5, 0.2694, 0.5, 0.2749, 0.5, 0.263, 0.5, 0.2607, 0.5, 0.2607, 0.5, 0.263, 0.5, 0.25, 0.5, 0.25, 0.5, 0.25, 0.5, 0.25, 0.5, 0.237, 0.5, 0.2393, 0.5, 0.2393, 0.5, 0.237, 0.5, 0.2251, 0.5, 0.2306, 0.5, 0.1001, 0.5, 0.1056, 0.5, 0.1143, 0.5, 0.112, 0.5, 0.112, 0.5, 0.1143, 0.5, 0.125, 0.5, 0.125, 0.5, 0.125, 0.5, 0.125, 0.5, 0.1357, 0.5, 0.138, 0.5, 0.138, 0.5, 0.1357, 0.5, 0.1444, 0.5, 0.1499, 0.5, 0.6444, 0.5, 0.6499, 0.5, 0.638, 0.5, 0.6357, 0.5, 0.6357, 0.5, 0.638, 0.5, 0.625, 0.5, 0.625, 0.5, 0.625, 0.5, 0.625, 0.5, 0.612, 0.5, 0.6143, 0.5, 0.6143, 0.5, 0.612, 0.5, 0.6001, 0.5, 0.6056, 0.5, 0.4751, 0.5, 0.4806, 0.5, 0.4893, 0.5, 0.487, 0.5, 0.487, 0.5, 0.4893, 0.5, 0.5, 0.5, 0.5, 0.5, 0.5, 0.5, 0.5, 0.5, 0.5107, 0.5, 0.513, 0.5, 0.513, 0.5, 0.5107, 0.5, 0.5194, 0.5, 0.5249, 0.5, 0.1056, 0.5, 0.01944, 0.5, 0.01562, 0.5, 0.1094, 0.5, 0.1094, 0.5, 0.01562, 0.5, 0.01191, 0.5, 0.1131, 0.5, 0.1131, 0.5, 0.01191, 0.5, 0.005462, 0.5, 0.1195, 0.5, 0.1195, 0.5, 0.005462, 0.5, 0.0, 0.5, 0.125, 0.5, 0.2306, 0.5, 0.1444, 0.5, 0.1406, 0.5, 0.2344, 0.5, 0.2344, 0.5, 0.1406, 0.5, 0.1369, 0.5, 0.2381, 0.5, 0.2381, 0.5, 0.1369, 0.5, 0.1305, 0.5, 0.2445, 0.5, 0.2445, 0.5, 0.1305, 0.5, 0.125, 0.5, 0.25, 0.5, 0.3556, 0.5, 0.2694, 0.5, 0.2656, 0.5, 0.3594, 0.5, 0.3594, 0.5, 0.2656, 0.5, 0.2619, 0.5, 0.3631, 0.5, 0.3631, 0.5, 0.2619, 0.5, 0.2555, 0.5, 0.3695, 0.5, 0.3695, 0.5, 0.2555, 0.5, 0.25, 0.5, 0.375, 0.5, 0.4806, 0.5, 0.3944, 0.5, 0.3906, 0.5, 0.4844, 0.5, 0.4844, 0.5, 0.3906, 0.5, 0.3869, 0.5, 0.4881, 0.5, 0.4881, 0.5, 0.3869, 0.5, 0.3805, 0.5, 0.4945, 0.5, 0.4945, 0.5, 0.3805, 0.5, 0.375, 0.5, 0.5, 0.5, 0.6056, 0.5, 0.5194, 0.5, 0.5156, 0.5, 0.6094, 0.5, 0.6094, 0.5, 0.5156, 0.5, 0.5119, 0.5, 0.6131, 0.5, 0.6131, 0.5, 0.5119, 0.5, 0.5055, 0.5, 0.6195, 0.5, 0.6195, 0.5, 0.5055, 0.5, 0.5, 0.5, 0.625, 0.5, 0.7306, 0.5, 0.6444, 0.5, 0.6406, 0.5, 0.7344, 0.5, 0.7344, 0.5, 0.6406, 0.5, 0.6369, 0.5, 0.7381, 0.5, 0.7381, 0.5, 0.6369, 0.5, 0.6305, 0.5, 0.7445, 0.5, 0.7445, 0.5, 0.6305, 0.5, 0.625, 0.5, 0.75, 0.5, 0.8556, 0.5, 0.7694, 0.5, 0.7656, 0.5, 0.8594, 0.5, 0.8594, 0.5, 0.7656, 0.5, 0.7619, 0.5, 0.8631, 0.5, 0.8631, 0.5, 0.7619, 0.5, 0.7555, 0.5, 0.8695, 0.5, 0.8695, 0.5, 0.7555, 0.5, 0.75, 0.5, 0.875, 0.5, 0.9806, 0.5, 0.8944, 0.5, 0.8906, 0.5, 0.9844, 0.5, 0.9844, 0.5, 0.8906, 0.5, 0.8869, 0.5, 0.9881, 0.5, 0.9881, 0.5, 0.8869, 0.5, 0.8805, 0.5, 0.9945, 0.5, 0.9945, 0.5, 0.8805, 0.5, 0.875, 0.5, 1.0, 0.5, 0.9751, 0.5, 0.8999, 0.5, 0.8944, 0.5, 0.9806, 0.5])
me_cylinder.update()
arm_armature = bpy.data.armatures.new('Armature')  # bones are not reproduced

# ---- objects
ob_vert = bpy.data.objects.new('Vert', me_vert)
ob_cylinder = bpy.data.objects.new('Cylinder', me_cylinder)
ob_armature = bpy.data.objects.new('Armature', arm_armature)

# ---- transforms, parenting, visibility, modifiers, constraints
ob_vert.location = (0.0, 0.0, 3.197)
_m = ob_vert.modifiers.new('Subdivision', 'SUBSURF')
_m.levels = 4
_m.render_levels = 4
_m = ob_vert.modifiers.new('SimpleDeform', 'SIMPLE_DEFORM')
_m.deform_method = 'BEND'
_m.deform_axis = 'Y'
_m.factor = -0.4363
_m.angle = -0.4363
_m = ob_vert.modifiers.new('Screw', 'SCREW')
_m.steps = 8
_m.render_steps = 8
_m.use_smooth_shade = False
ob_cylinder.location = (0.0, 0.0, 1.884)
ob_cylinder.scale = (0.04838, 0.04838, 1.0)
ob_armature.location = (0.0, 0.0, 3.218)
ob_armature.scale = (0.3887, 0.3887, 0.3887)

# ---- collection membership
col_collection.objects.link(ob_vert)
col_collection.objects.link(ob_cylinder)
col_collection.objects.link(ob_armature)

# ---- scene / render settings (as saved in the file)
scene.frame_start = 1; scene.frame_end = 250; scene.frame_set(4)
scene.render.engine = 'BLENDER_EEVEE_NEXT'
scene.cycles.sampling_pattern = 'TABULATED_SOBOL'
scene.view_settings.view_transform = 'Filmic'
bpy.context.view_layer.update()

# ---- added for rendering (the .blend has no active camera and no usable light): camera, sun
cam_auto = bpy.data.cameras.new('AutoCamera')
cam_auto.lens = 50.0
cam_auto.sensor_width = 36.0
cam_auto.clip_end = 1000.0
ob_auto_camera = bpy.data.objects.new('AutoCamera', cam_auto)
scene.collection.objects.link(ob_auto_camera)
ob_auto_camera.location = (8.08498, -9.70197, 7.91604)
ob_auto_camera.rotation_euler = (1.09748, -7.21219e-08, 0.694738)
scene.camera = ob_auto_camera
light_auto_sun = bpy.data.lights.new('AutoSun', 'SUN')
light_auto_sun.energy = 3.0
light_auto_sun.angle = 0.0523599
ob_auto_sun = bpy.data.objects.new('AutoSun', light_auto_sun)
scene.collection.objects.link(ob_auto_sun)
ob_auto_sun.rotation_euler = (0.872665, 0.174533, 0.523599)
bpy.context.view_layer.update()
